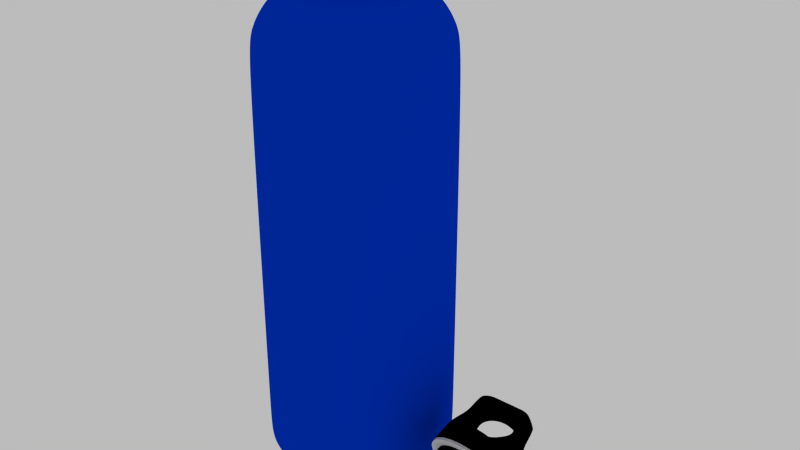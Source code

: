 # Source: Waterbottle.blend  (saved by Blender 2.74.0; exported with 4.5.12 LTS)
import bpy
from mathutils import Matrix  # noqa: F401  (used for matrix-valued properties, if any)

bpy.ops.wm.read_factory_settings(use_empty=True)
scene = bpy.context.scene
scene.name = 'Scene'

# ---- collections
col_collection_1 = bpy.data.collections.new('Collection 1'); scene.collection.children.link(col_collection_1)

# ---- materials (node trees are filled in below, after node groups)
mat_sigg_interior = bpy.data.materials.new('Sigg Interior')
mat_sigg_interior.alpha_threshold = 0.0
mat_sigg_interior.use_transparent_shadow = False
mat_sigg_interior.diffuse_color = (0.4385, 0.373, 0.3209, 1.0)
mat_sigg_interior.roughness = 0.5
mat_sigg_interior.specular_intensity = 0.0
mat_sigg_interior.line_color = (0.0, 0.0, 0.0, 1.0)
mat_bottle_exterior = bpy.data.materials.new('Bottle Exterior')
mat_bottle_exterior.alpha_threshold = 0.0
mat_bottle_exterior.use_transparent_shadow = False
mat_bottle_exterior.preview_render_type = 'CUBE'
mat_bottle_exterior.diffuse_color = (0.0, 0.03783, 0.6152, 1.0)
mat_bottle_exterior.specular_color = (0.2438, 0.8849, 1.0)
mat_bottle_exterior.roughness = 0.5
mat_bottle_exterior.specular_intensity = 1.0
mat_bottle_exterior.line_color = (0.0, 0.0, 0.0, 1.0)
mat_bottle_top = bpy.data.materials.new('Bottle Top')
mat_bottle_top.alpha_threshold = 0.0
mat_bottle_top.use_transparent_shadow = False
mat_bottle_top.diffuse_color = (0.0, 0.0, 0.0, 1.0)
mat_bottle_top.roughness = 0.5
mat_bottle_top.specular_intensity = 0.6227
mat_bottle_top.line_color = (0.0, 0.0, 0.0, 1.0)
mat_rubberring = bpy.data.materials.new('RubberRing')
mat_rubberring.alpha_threshold = 0.0
mat_rubberring.use_transparent_shadow = False
mat_rubberring.roughness = 0.5
mat_rubberring.line_color = (0.0, 0.0, 0.0, 1.0)

# ---- material node trees

# ---- world
world_world = bpy.data.worlds.new('World'); scene.world = world_world
world_world.color = (0.5, 0.5, 0.5)
world_world.use_sun_shadow = False
world_world.sun_shadow_jitter_overblur = 0.0
world_world.cycles.sampling_method = 'MANUAL'
world_world.cycles.sample_map_resolution = 256

# ---- meshes
me_circle_001 = bpy.data.meshes.new('Circle.001')
me_circle_001.from_pydata([(0.0, 1.0, 0.0), (0.1951, 0.9808, 0.0), (0.3827, 0.9239, 0.0), (0.5556, 0.8315, 0.0), (0.7071, 0.7071, 0.0), (0.8315, 0.5556, 0.0), (0.9239, 0.3827, 0.0), (0.9808, 0.1951, 0.0), (1.0, 7.55e-08, 0.0), (0.9808, -0.1951, 0.0), (0.9239, -0.3827, 0.0), (0.8315, -0.5556, 0.0), (0.7071, -0.7071, 0.0), (0.5556, -0.8315, 0.0), (0.3827, -0.9239, 0.0), (0.1951, -0.9808, 0.0), (-3.258e-07, -1.0, 0.0), (-0.1951, -0.9808, 0.0), (-0.3827, -0.9239, 0.0), (-0.5556, -0.8315, 0.0), (-0.7071, -0.7071, 0.0), (-0.8315, -0.5556, 0.0), (-0.9239, -0.3827, 0.0), (-0.9808, -0.1951, 0.0), (-1.0, 9.656e-07, 0.0), (-0.9808, 0.1951, 0.0), (-0.9239, 0.3827, 0.0), (-0.8315, 0.5556, 0.0), (-0.7071, 0.7071, 0.0), (-0.5556, 0.8315, 0.0), (-0.3827, 0.9239, 0.0), (-0.1951, 0.9808, 0.0), (-0.1951, 0.9808, -0.2), (-0.3827, 0.9239, -0.2), (-0.5556, 0.8315, -0.2), (-0.7071, 0.7071, -0.2), (-0.8315, 0.5556, -0.2), (-0.9239, 0.3827, -0.2), (-0.9808, 0.1951, -0.2), (-1.0, 9.656e-07, -0.2), (-0.9808, -0.1951, -0.2), (-0.9239, -0.3827, -0.2), (-0.8315, -0.5556, -0.2), (-0.7071, -0.7071, -0.2), (-0.5556, -0.8315, -0.2), (-0.3827, -0.9239, -0.2), (-0.1951, -0.9808, -0.2), (-3.258e-07, -1.0, -0.2), (0.1951, -0.9808, -0.2), (0.3827, -0.9239, -0.2), (0.5556, -0.8315, -0.2), (0.7071, -0.7071, -0.2), (0.8315, -0.5556, -0.2), (0.9239, -0.3827, -0.2), (0.9808, -0.1951, -0.2), (1.0, 7.55e-08, -0.2), (0.9808, 0.1951, -0.2), (0.9239, 0.3827, -0.2), (0.8315, 0.5556, -0.2), (0.7071, 0.7071, -0.2), (0.5556, 0.8315, -0.2), (0.3827, 0.9239, -0.2), (0.1951, 0.9808, -0.2), (0.0, 1.0, -0.2), (-0.1717, 0.8631, -0.1), (2.608e-10, 0.88, -0.1), (-0.3368, 0.813, -0.1), (-0.4889, 0.7317, -0.1), (-0.6223, 0.6223, -0.1), (-0.7317, 0.4889, -0.1), (-0.813, 0.3368, -0.1), (-0.8631, 0.1717, -0.1), (-0.88, 8.874e-07, -0.1), (-0.8631, -0.1717, -0.1), (-0.813, -0.3368, -0.1), (-0.7317, -0.4889, -0.1), (-0.6223, -0.6223, -0.1), (-0.4889, -0.7317, -0.1), (-0.3368, -0.813, -0.1), (-0.1717, -0.8631, -0.1), (-2.865e-07, -0.88, -0.1), (0.1717, -0.8631, -0.1), (0.3368, -0.813, -0.1), (0.4889, -0.7317, -0.1), (0.6223, -0.6223, -0.1), (0.7317, -0.4889, -0.1), (0.813, -0.3368, -0.1), (0.8631, -0.1717, -0.1), (0.88, 1.041e-07, -0.1), (0.8631, 0.1717, -0.1), (0.813, 0.3368, -0.1), (0.7317, 0.4889, -0.1), (0.6223, 0.6223, -0.1), (0.4889, 0.7317, -0.1), (0.3368, 0.813, -0.1), (0.1717, 0.8631, -0.1)], [], [(31, 0, 65, 64), (64, 65, 63, 32), (30, 31, 64, 66), (66, 64, 32, 33), (29, 30, 66, 67), (67, 66, 33, 34), (29, 67, 68, 28), (67, 34, 35, 68), (27, 28, 68, 69), (69, 68, 35, 36), (26, 27, 69, 70), (70, 69, 36, 37), (25, 26, 70, 71), (71, 70, 37, 38), (24, 25, 71, 72), (72, 71, 38, 39), (23, 24, 72, 73), (73, 72, 39, 40), (22, 23, 73, 74), (74, 73, 40, 41), (21, 22, 74, 75), (75, 74, 41, 42), (20, 21, 75, 76), (76, 75, 42, 43), (19, 20, 76, 77), (77, 76, 43, 44), (18, 19, 77, 78), (78, 77, 44, 45), (17, 18, 78, 79), (79, 78, 45, 46), (16, 17, 79, 80), (80, 79, 46, 47), (15, 16, 80, 81), (81, 80, 47, 48), (15, 81, 82, 14), (81, 48, 49, 82), (13, 14, 82, 83), (83, 82, 49, 50), (12, 13, 83, 84), (84, 83, 50, 51), (11, 12, 84, 85), (85, 84, 51, 52), (10, 11, 85, 86), (86, 85, 52, 53), (10, 86, 87, 9), (86, 53, 54, 87), (9, 87, 88, 8), (87, 54, 55, 88), (7, 8, 88, 89), (89, 88, 55, 56), (7, 89, 90, 6), (89, 56, 57, 90), (5, 6, 90, 91), (91, 90, 57, 58), (5, 91, 92, 4), (91, 58, 59, 92), (3, 4, 92, 93), (93, 92, 59, 60), (2, 3, 93, 94), (94, 93, 60, 61), (1, 2, 94, 95), (95, 94, 61, 62), (65, 0, 1, 95), (95, 62, 63, 65)])
me_circle_001.polygons.foreach_set('use_smooth', [True] * 64)
me_circle_001.materials.append(mat_sigg_interior)
me_circle_001.use_remesh_preserve_volume = False
me_circle_001.use_remesh_preserve_attributes = False
me_circle_001.use_mirror_vertex_groups = False
me_circle_001.update()
me_cylinder = bpy.data.meshes.new('Cylinder')
me_cylinder.from_pydata([(2.392e-07, 3.044, -16.15), (0.5594, 2.993, -16.15), (1.1, 2.839, -16.15), (1.603, 2.588, -16.15), (2.051, 2.25, -16.15), (2.429, 1.835, -16.15), (2.725, 1.357, -16.15), (2.928, 0.8331, -16.15), (3.031, 0.2809, -16.15), (3.031, -0.2809, -16.15), (2.928, -0.8331, -16.15), (2.725, -1.357, -16.15), (2.429, -1.835, -16.15), (2.051, -2.25, -16.15), (1.603, -2.588, -16.15), (1.1, -2.839, -16.15), (0.5594, -2.993, -16.15), (-1.479e-06, -3.044, -16.15), (-0.5594, -2.993, -16.15), (-1.1, -2.839, -16.15), (-1.603, -2.588, -16.15), (-2.051, -2.25, -16.15), (-2.429, -1.835, -16.15), (-2.725, -1.357, -16.15), (-2.928, -0.8331, -16.15), (-3.031, -0.2809, -16.15), (-3.031, 0.2809, -16.15), (-2.928, 0.8331, -16.15), (-2.725, 1.357, -16.15), (-2.429, 1.835, -16.15), (-2.051, 2.25, -16.15), (-1.603, 2.588, -16.15), (-1.1, 2.839, -16.15), (-0.5594, 2.993, -16.15), (6.578e-06, 3.044, -3.176), (0.5594, 2.993, -3.176), (1.1, 2.839, -3.176), (1.603, 2.588, -3.176), (2.051, 2.25, -3.176), (2.43, 1.835, -3.176), (2.725, 1.357, -3.176), (2.928, 0.8331, -3.176), (3.031, 0.2809, -3.176), (3.031, -0.2809, -3.176), (2.928, -0.8332, -3.176), (2.725, -1.357, -3.176), (2.429, -1.835, -3.176), (2.051, -2.25, -3.176), (1.603, -2.588, -3.176), (1.1, -2.839, -3.176), (0.5594, -2.993, -3.176), (1.666e-07, -3.044, -3.176), (-0.5594, -2.993, -3.176), (-1.1, -2.839, -3.176), (-1.603, -2.588, -3.176), (-2.051, -2.25, -3.176), (-2.429, -1.835, -3.176), (-2.725, -1.357, -3.176), (-2.928, -0.8332, -3.176), (-3.031, -0.2809, -3.176), (-3.031, 0.2809, -3.176), (-2.928, 0.8331, -3.176), (-2.725, 1.357, -3.176), (-2.43, 1.835, -3.176), (-2.051, 2.25, -3.176), (-1.603, 2.588, -3.176), (-1.1, 2.839, -3.176), (-0.5594, 2.993, -3.176), (-0.4475, 2.394, -16.15), (-0.8798, 2.271, -16.15), (-1.282, 2.071, -16.15), (-1.641, 1.8, -16.15), (-1.944, 1.468, -16.15), (-2.18, 1.086, -16.15), (-2.343, 0.6665, -16.15), (-2.425, 0.2247, -16.15), (-2.425, -0.2247, -16.15), (-2.343, -0.6665, -16.15), (-2.18, -1.086, -16.15), (-1.944, -1.468, -16.15), (-1.641, -1.8, -16.15), (-1.282, -2.071, -16.15), (-0.8798, -2.271, -16.15), (-0.4475, -2.394, -16.15), (-1.054e-06, -2.436, -16.15), (0.4475, -2.394, -16.15), (0.8798, -2.271, -16.15), (1.282, -2.071, -16.15), (1.641, -1.8, -16.15), (1.944, -1.468, -16.15), (2.18, -1.086, -16.15), (2.343, -0.6665, -16.15), (2.425, -0.2247, -16.15), (2.425, 0.2247, -16.15), (2.343, 0.6665, -16.15), (2.18, 1.086, -16.15), (1.944, 1.468, -16.15), (1.641, 1.8, -16.15), (1.282, 2.071, -16.15), (0.8798, 2.271, -16.15), (0.4475, 2.394, -16.15), (3.204e-07, 2.436, -16.15), (4.485e-07, 0.9742, -16.15), (0.179, 0.9576, -16.15), (0.3519, 0.9084, -16.15), (0.5129, 0.8283, -16.15), (0.6563, 0.72, -16.15), (0.7774, 0.5871, -16.15), (0.8721, 0.4342, -16.15), (0.937, 0.2666, -16.15), (0.9701, 0.08989, -16.15), (0.9701, -0.08989, -16.15), (0.937, -0.2666, -16.15), (0.8721, -0.4342, -16.15), (0.7774, -0.5871, -16.15), (0.6563, -0.72, -16.15), (0.5129, -0.8283, -16.15), (0.3519, -0.9084, -16.15), (0.179, -0.9576, -16.15), (-1.013e-07, -0.9742, -16.15), (-0.179, -0.9576, -16.15), (-0.3519, -0.9084, -16.15), (-0.5129, -0.8283, -16.15), (-0.6563, -0.7199, -16.15), (-0.7774, -0.5871, -16.15), (-0.8721, -0.4342, -16.15), (-0.937, -0.2666, -16.15), (-0.9701, -0.08989, -16.15), (-0.9701, 0.08989, -16.15), (-0.937, 0.2666, -16.15), (-0.8721, 0.4342, -16.15), (-0.7774, 0.5871, -16.15), (-0.6563, 0.72, -16.15), (-0.5129, 0.8283, -16.15), (-0.3519, 0.9084, -16.15), (-0.179, 0.9576, -16.15), (-0.0358, 0.1915, -16.15), (-0.07038, 0.1817, -16.15), (-0.1026, 0.1657, -16.15), (-0.1313, 0.144, -16.15), (-0.1555, 0.1174, -16.15), (-0.1744, 0.08685, -16.15), (-0.1874, 0.05332, -16.15), (-0.194, 0.01798, -16.15), (-0.194, -0.01798, -16.15), (-0.1874, -0.05332, -16.15), (-0.1744, -0.08685, -16.15), (-0.1555, -0.1174, -16.15), (-0.1313, -0.144, -16.15), (-0.1026, -0.1657, -16.15), (-0.07038, -0.1817, -16.15), (-0.0358, -0.1915, -16.15), (4.398e-07, -0.1948, -16.15), (0.0358, -0.1915, -16.15), (0.07039, -0.1817, -16.15), (0.1026, -0.1657, -16.15), (0.1313, -0.144, -16.15), (0.1555, -0.1174, -16.15), (0.1744, -0.08685, -16.15), (0.1874, -0.05332, -16.15), (0.194, -0.01798, -16.15), (0.194, 0.01798, -16.15), (0.1874, 0.05332, -16.15), (0.1744, 0.08685, -16.15), (0.1555, 0.1174, -16.15), (0.1313, 0.144, -16.15), (0.1026, 0.1657, -16.15), (0.07039, 0.1817, -16.15), (0.0358, 0.1915, -16.15), (5.497e-07, 0.1948, -16.15), (5.774e-07, 2.608e-06, -16.15), (0.5594, 2.993, -15.87), (5.393e-07, 3.044, -15.87), (1.1, 2.839, -15.87), (1.603, 2.588, -15.87), (2.051, 2.25, -15.87), (2.429, 1.835, -15.87), (2.725, 1.357, -15.87), (2.928, 0.8331, -15.87), (3.031, 0.2809, -15.87), (3.031, -0.2809, -15.87), (2.928, -0.8331, -15.87), (2.725, -1.357, -15.87), (2.429, -1.835, -15.87), (2.051, -2.25, -15.87), (1.603, -2.588, -15.87), (1.1, -2.839, -15.87), (0.5594, -2.993, -15.87), (-1.401e-06, -3.044, -15.87), (-0.5594, -2.993, -15.87), (-1.1, -2.839, -15.87), (-1.603, -2.588, -15.87), (-2.051, -2.25, -15.87), (-2.429, -1.835, -15.87), (-2.725, -1.357, -15.87), (-2.928, -0.8331, -15.87), (-3.031, -0.2809, -15.87), (-3.031, 0.2809, -15.87), (-2.928, 0.8331, -15.87), (-2.725, 1.357, -15.87), (-2.429, 1.835, -15.87), (-2.051, 2.25, -15.87), (-1.603, 2.588, -15.87), (-1.1, 2.839, -15.87), (-0.5594, 2.993, -15.87), (-0.2199, 1.176, -0.6894), (-0.4323, 1.116, -0.6894), (-0.63, 1.017, -0.6894), (-0.8062, 0.8843, -0.6894), (-0.9549, 0.7211, -0.6894), (-1.071, 0.5334, -0.6894), (-1.151, 0.3275, -0.6894), (-1.192, 0.1104, -0.6894), (-1.192, -0.1104, -0.6894), (-1.151, -0.3275, -0.6894), (-1.071, -0.5334, -0.6894), (-0.9549, -0.7211, -0.6894), (-0.8062, -0.8843, -0.6894), (-0.63, -1.017, -0.6894), (-0.4323, -1.116, -0.6894), (-0.2199, -1.176, -0.6894), (-3.856e-07, -1.197, -0.6894), (0.2199, -1.176, -0.6894), (0.4323, -1.116, -0.6894), (0.63, -1.017, -0.6894), (0.8062, -0.8843, -0.6894), (0.9549, -0.7211, -0.6894), (1.071, -0.5334, -0.6894), (1.151, -0.3275, -0.6894), (1.192, -0.1104, -0.6894), (1.192, 0.1104, -0.6894), (1.151, 0.3275, -0.6894), (1.071, 0.5334, -0.6894), (0.9549, 0.7211, -0.6894), (0.8062, 0.8843, -0.6894), (0.63, 1.017, -0.6894), (0.4323, 1.116, -0.6894), (0.2199, 1.176, -0.6894), (2.135e-06, 1.197, -0.6894), (2.135e-06, 1.197, -0.3261), (0.2199, 1.176, -0.3261), (0.4323, 1.116, -0.3261), (0.63, 1.017, -0.3261), (0.8062, 0.8843, -0.3261), (0.9549, 0.7211, -0.3261), (1.071, 0.5334, -0.3261), (1.151, 0.3275, -0.3261), (1.192, 0.1104, -0.3261), (1.192, -0.1104, -0.3261), (1.151, -0.3275, -0.3261), (1.071, -0.5334, -0.3261), (0.9549, -0.7211, -0.3261), (0.8062, -0.8843, -0.3261), (0.63, -1.017, -0.3261), (0.4323, -1.116, -0.3261), (0.2199, -1.176, -0.3261), (-3.856e-07, -1.197, -0.3261), (-0.2199, -1.176, -0.3261), (-0.4323, -1.116, -0.3261), (-0.63, -1.017, -0.3261), (-0.8062, -0.8843, -0.3261), (-0.9549, -0.7211, -0.3261), (-1.071, -0.5334, -0.3261), (-1.151, -0.3275, -0.3261), (-1.192, -0.1104, -0.3261), (-1.192, 0.1104, -0.3261), (-1.151, 0.3275, -0.3261), (-1.071, 0.5334, -0.3261), (-0.9549, 0.7211, -0.3261), (-0.8062, 0.8843, -0.3261), (-0.63, 1.017, -0.3261), (-0.4323, 1.116, -0.3261), (-0.2199, 1.176, -0.3261), (-0.2408, 1.288, -0.1465), (-0.4734, 1.222, -0.1465), (-0.6899, 1.114, -0.1465), (-0.8829, 0.9685, -0.1465), (-1.046, 0.7898, -0.1465), (-1.173, 0.5842, -0.1465), (-1.261, 0.3586, -0.1465), (-1.305, 0.1209, -0.1465), (-1.305, -0.1209, -0.1465), (-1.261, -0.3587, -0.1465), (-1.173, -0.5842, -0.1465), (-1.046, -0.7898, -0.1465), (-0.8829, -0.9685, -0.1465), (-0.6899, -1.114, -0.1465), (-0.4734, -1.222, -0.1465), (-0.2408, -1.288, -0.1465), (-3.326e-07, -1.311, -0.1465), (0.2408, -1.288, -0.1465), (0.4734, -1.222, -0.1465), (0.6899, -1.114, -0.1465), (0.8829, -0.9685, -0.1465), (1.046, -0.7898, -0.1465), (1.173, -0.5842, -0.1465), (1.261, -0.3587, -0.1465), (1.305, -0.1209, -0.1465), (1.305, 0.1209, -0.1465), (1.261, 0.3586, -0.1465), (1.173, 0.5842, -0.1465), (1.046, 0.7898, -0.1465), (0.8829, 0.9685, -0.1465), (0.6899, 1.114, -0.1465), (0.4734, 1.222, -0.1465), (0.2408, 1.288, -0.1465), (2.428e-06, 1.311, -0.1465), (2.428e-06, 1.311, 0.3786), (0.2408, 1.288, 0.3786), (0.4734, 1.222, 0.3786), (0.6899, 1.114, 0.3786), (0.8829, 0.9685, 0.3786), (1.046, 0.7898, 0.3786), (1.173, 0.5842, 0.3786), (1.261, 0.3586, 0.3786), (1.305, 0.1209, 0.3786), (1.305, -0.1209, 0.3786), (1.261, -0.3587, 0.3786), (1.173, -0.5842, 0.3786), (1.046, -0.7898, 0.3786), (0.8829, -0.9685, 0.3786), (0.6899, -1.114, 0.3786), (0.4734, -1.222, 0.3786), (0.2408, -1.288, 0.3786), (-3.326e-07, -1.311, 0.3786), (-0.2408, -1.288, 0.3786), (-0.4734, -1.222, 0.3786), (-0.6899, -1.114, 0.3786), (-0.8829, -0.9685, 0.3786), (-1.046, -0.7898, 0.3786), (-1.173, -0.5842, 0.3786), (-1.261, -0.3587, 0.3786), (-1.305, -0.1209, 0.3786), (-1.305, 0.1209, 0.3786), (-1.261, 0.3586, 0.3786), (-1.173, 0.5842, 0.3786), (-1.046, 0.7898, 0.3786), (-0.8829, 0.9685, 0.3786), (-0.6899, 1.114, 0.3786), (-0.4734, 1.222, 0.3786), (-0.2408, 1.288, 0.3786), (-0.1992, 1.066, 0.3498), (-0.3917, 1.011, 0.3498), (-0.5708, 0.9218, 0.3498), (-0.7304, 0.8012, 0.3498), (-0.8652, 0.6534, 0.3498), (-0.9705, 0.4833, 0.3498), (-1.043, 0.2967, 0.3498), (-1.08, 0.1, 0.3498), (-1.08, -0.1, 0.3498), (-1.043, -0.2967, 0.3498), (-0.9705, -0.4833, 0.3498), (-0.8652, -0.6534, 0.3498), (-0.7304, -0.8012, 0.3498), (-0.5707, -0.9218, 0.3498), (-0.3917, -1.011, 0.3498), (-0.1992, -1.066, 0.3498), (-3.959e-07, -1.084, 0.3498), (0.1992, -1.066, 0.3498), (0.3916, -1.011, 0.3498), (0.5707, -0.9218, 0.3498), (0.7304, -0.8012, 0.3498), (0.8652, -0.6534, 0.3498), (0.9705, -0.4833, 0.3498), (1.043, -0.2967, 0.3498), (1.08, -0.1, 0.3498), (1.08, 0.1, 0.3498), (1.043, 0.2967, 0.3498), (0.9705, 0.4833, 0.3498), (0.8652, 0.6534, 0.3498), (0.7304, 0.8012, 0.3498), (0.5707, 0.9218, 0.3498), (0.3917, 1.011, 0.3498), (0.1992, 1.066, 0.3498), (1.887e-06, 1.084, 0.3498), (-0.5426, 2.903, -2.324), (6.356e-06, 2.953, -2.324), (-1.067, 2.754, -2.324), (-1.555, 2.511, -2.324), (-1.989, 2.182, -2.324), (-2.357, 1.78, -2.324), (-2.643, 1.316, -2.324), (-2.84, 0.8081, -2.324), (-2.94, 0.2725, -2.324), (-2.94, -0.2725, -2.324), (-2.84, -0.8081, -2.324), (-2.643, -1.316, -2.324), (-2.357, -1.78, -2.324), (-1.989, -2.182, -2.324), (-1.555, -2.511, -2.324), (-1.067, -2.754, -2.324), (-0.5426, -2.903, -2.324), (1.367e-07, -2.953, -2.324), (0.5426, -2.903, -2.324), (1.067, -2.754, -2.324), (1.555, -2.511, -2.324), (1.989, -2.182, -2.324), (2.357, -1.78, -2.324), (2.643, -1.316, -2.324), (2.84, -0.8081, -2.324), (2.94, -0.2725, -2.324), (2.94, 0.2725, -2.324), (2.84, 0.8081, -2.324), (2.643, 1.316, -2.324), (2.357, 1.78, -2.324), (1.989, 2.182, -2.324), (1.555, 2.511, -2.324), (1.067, 2.754, -2.324), (0.5426, 2.903, -2.324), (-0.2218, 1.186, -0.9841), (2.17e-06, 1.207, -0.9841), (-0.436, 1.125, -0.9841), (-0.6353, 1.026, -0.9841), (-0.813, 0.8919, -0.9841), (-0.9631, 0.7273, -0.9841), (-1.08, 0.5379, -0.9841), (-1.161, 0.3303, -0.9841), (-1.202, 0.1113, -0.9841), (-1.202, -0.1114, -0.9841), (-1.161, -0.3303, -0.9841), (-1.08, -0.5379, -0.9841), (-0.9631, -0.7273, -0.9841), (-0.813, -0.8919, -0.9841), (-0.6353, -1.026, -0.9841), (-0.436, -1.125, -0.9841), (-0.2218, -1.186, -0.9841), (-3.716e-07, -1.207, -0.9841), (0.2218, -1.186, -0.9841), (0.436, -1.125, -0.9841), (0.6353, -1.026, -0.9841), (0.813, -0.8919, -0.9841), (0.9631, -0.7273, -0.9841), (1.08, -0.5379, -0.9841), (1.161, -0.3303, -0.9841), (1.202, -0.1114, -0.9841), (1.202, 0.1113, -0.9841), (1.161, 0.3303, -0.9841), (1.08, 0.5379, -0.9841), (0.9631, 0.7273, -0.9841), (0.813, 0.8919, -0.9841), (0.6353, 1.026, -0.9841), (0.436, 1.125, -0.9841), (0.2218, 1.186, -0.9841), (-0.4377, 2.342, -1.432), (4.996e-06, 2.382, -1.432), (-0.8606, 2.221, -1.432), (-1.254, 2.025, -1.432), (-1.605, 1.76, -1.432), (-1.901, 1.436, -1.432), (-2.132, 1.062, -1.432), (-2.291, 0.6519, -1.432), (-2.372, 0.2198, -1.432), (-2.372, -0.2198, -1.432), (-2.291, -0.6519, -1.432), (-2.132, -1.062, -1.432), (-1.901, -1.436, -1.432), (-1.605, -1.76, -1.432), (-1.254, -2.025, -1.432), (-0.8605, -2.221, -1.432), (-0.4377, -2.342, -1.432), (-2.077e-08, -2.382, -1.432), (0.4377, -2.342, -1.432), (0.8605, -2.221, -1.432), (1.254, -2.025, -1.432), (1.605, -1.76, -1.432), (1.901, -1.436, -1.432), (2.132, -1.062, -1.432), (2.291, -0.6519, -1.432), (2.372, -0.2198, -1.432), (2.372, 0.2198, -1.432), (2.291, 0.6519, -1.432), (2.132, 1.062, -1.432), (1.901, 1.436, -1.432), (1.605, 1.76, -1.432), (1.254, 2.025, -1.432), (0.8605, 2.221, -1.432), (0.4377, 2.342, -1.432), (2.428e-06, 1.311, 0.3571), (0.2408, 1.288, 0.3571), (0.4734, 1.222, 0.3571), (0.6899, 1.114, 0.3571), (0.8829, 0.9685, 0.3571), (1.046, 0.7898, 0.3571), (1.173, 0.5842, 0.3571), (1.261, 0.3586, 0.3571), (1.305, 0.1209, 0.3571), (1.305, -0.1209, 0.3571), (1.261, -0.3587, 0.3571), (1.173, -0.5842, 0.3571), (1.046, -0.7898, 0.3571), (0.8829, -0.9685, 0.3571), (0.6899, -1.114, 0.3571), (0.4734, -1.222, 0.3571), (0.2408, -1.288, 0.3571), (-3.326e-07, -1.311, 0.3571), (-0.2408, -1.288, 0.3571), (-0.4734, -1.222, 0.3571), (-0.6899, -1.114, 0.3571), (-0.8829, -0.9685, 0.3571), (-1.046, -0.7898, 0.3571), (-1.173, -0.5842, 0.3571), (-1.261, -0.3587, 0.3571), (-1.305, -0.1209, 0.3571), (-1.305, 0.1209, 0.3571), (-1.261, 0.3586, 0.3571), (-1.173, 0.5842, 0.3571), (-1.046, 0.7898, 0.3571), (-0.8829, 0.9685, 0.3571), (-0.6899, 1.114, 0.3571), (-0.4734, 1.222, 0.3571), (-0.2408, 1.288, 0.3571), (2.614e-06, 1.388, 0.106), (0.2551, 1.365, 0.106), (0.5015, 1.294, 0.106), (0.7308, 1.18, 0.106), (0.9352, 1.026, 0.106), (1.108, 0.8366, 0.106), (1.243, 0.6188, 0.106), (1.335, 0.3799, 0.106), (1.382, 0.1281, 0.106), (1.382, -0.1281, 0.106), (1.335, -0.3799, 0.106), (1.243, -0.6188, 0.106), (1.108, -0.8366, 0.106), (0.9352, -1.026, 0.106), (0.7308, -1.18, 0.106), (0.5015, -1.294, 0.106), (0.2551, -1.365, 0.106), (-3.093e-07, -1.388, 0.106), (-0.2551, -1.365, 0.106), (-0.5015, -1.294, 0.106), (-0.7308, -1.18, 0.106), (-0.9352, -1.026, 0.106), (-1.108, -0.8366, 0.106), (-1.243, -0.6188, 0.106), (-1.335, -0.3799, 0.106), (-1.382, -0.1281, 0.106), (-1.382, 0.1281, 0.106), (-1.335, 0.3799, 0.106), (-1.243, 0.6188, 0.106), (-1.108, 0.8366, 0.106), (-0.9352, 1.026, 0.106), (-0.7308, 1.18, 0.106), (-0.5015, 1.294, 0.106), (-0.2551, 1.365, 0.106), (2.135e-06, 1.197, -0.3804), (0.2199, 1.176, -0.3804), (0.4323, 1.116, -0.3804), (0.63, 1.017, -0.3804), (0.8062, 0.8843, -0.3804), (0.9549, 0.7211, -0.3804), (1.071, 0.5334, -0.3804), (1.151, 0.3275, -0.3804), (1.192, 0.1104, -0.3804), (1.192, -0.1104, -0.3804), (1.151, -0.3275, -0.3804), (1.071, -0.5334, -0.3804), (0.9549, -0.7211, -0.3804), (0.8062, -0.8843, -0.3804), (0.63, -1.017, -0.3804), (0.4323, -1.116, -0.3804), (0.2199, -1.176, -0.3804), (-3.856e-07, -1.197, -0.3804), (-0.2199, -1.176, -0.3804), (-0.4323, -1.116, -0.3804), (-0.63, -1.017, -0.3804), (-0.8062, -0.8843, -0.3804), (-0.9549, -0.7211, -0.3804), (-1.071, -0.5334, -0.3804), (-1.151, -0.3275, -0.3804), (-1.192, -0.1104, -0.3804), (-1.192, 0.1104, -0.3804), (-1.151, 0.3275, -0.3804), (-1.071, 0.5334, -0.3804), (-0.9549, 0.7211, -0.3804), (-0.8062, 0.8843, -0.3804), (-0.63, 1.017, -0.3804), (-0.4323, 1.116, -0.3804), (-0.2199, 1.176, -0.3804), (-0.3156, 1.688, -1.105), (3.397e-06, 1.717, -1.105), (-0.6204, 1.601, -1.105), (-0.904, 1.46, -1.105), (-1.157, 1.269, -1.105), (-1.37, 1.035, -1.105), (-1.537, 0.7655, -1.105), (-1.652, 0.47, -1.105), (-1.71, 0.1584, -1.105), (-1.71, -0.1585, -1.105), (-1.652, -0.47, -1.105), (-1.537, -0.7655, -1.105), (-1.37, -1.035, -1.105), (-1.157, -1.269, -1.105), (-0.904, -1.46, -1.105), (-0.6204, -1.601, -1.105), (-0.3156, -1.688, -1.105), (-2.197e-07, -1.717, -1.105), (0.3156, -1.688, -1.105), (0.6204, -1.601, -1.105), (0.904, -1.46, -1.105), (1.157, -1.269, -1.105), (1.37, -1.035, -1.105), (1.537, -0.7655, -1.105), (1.652, -0.47, -1.105), (1.71, -0.1585, -1.105), (1.71, 0.1584, -1.105), (1.652, 0.47, -1.105), (1.537, 0.7655, -1.105), (1.37, 1.035, -1.105), (1.157, 1.269, -1.105), (0.904, 1.46, -1.105), (0.6204, 1.601, -1.105), (0.3156, 1.688, -1.105), (1.887e-06, 1.084, -0.5461), (0.1992, 1.066, -0.5461), (0.3917, 1.011, -0.5461), (0.5707, 0.9218, -0.5461), (0.7304, 0.8012, -0.5461), (0.8652, 0.6534, -0.5461), (0.9705, 0.4833, -0.5461), (1.043, 0.2967, -0.5461), (1.08, 0.1, -0.5461), (1.08, -0.1, -0.5461), (1.043, -0.2967, -0.5461), (0.9705, -0.4833, -0.5461), (0.8652, -0.6534, -0.5461), (0.7304, -0.8012, -0.5461), (0.5707, -0.9218, -0.5461), (0.3916, -1.011, -0.5461), (0.1992, -1.066, -0.5461), (-3.959e-07, -1.084, -0.5461), (-0.1992, -1.066, -0.5461), (-0.3917, -1.011, -0.5461), (-0.5707, -0.9218, -0.5461), (-0.7304, -0.8012, -0.5461), (-0.8652, -0.6534, -0.5461), (-0.9705, -0.4833, -0.5461), (-1.043, -0.2967, -0.5461), (-1.08, -0.1, -0.5461), (-1.08, 0.1, -0.5461), (-1.043, 0.2967, -0.5461), (-0.9705, 0.4833, -0.5461), (-0.8652, 0.6534, -0.5461), (-0.7304, 0.8012, -0.5461), (-0.5708, 0.9218, -0.5461), (-0.3917, 1.011, -0.5461), (-0.1992, 1.066, -0.5461), (-0.2029, 1.086, 0.3523), (1.936e-06, 1.104, 0.3523), (-0.3989, 1.03, 0.3523), (-0.5814, 0.9389, 0.3523), (-0.744, 0.8161, 0.3523), (-0.8813, 0.6655, 0.3523), (-0.9886, 0.4922, 0.3523), (-1.062, 0.3022, 0.3523), (-1.1, 0.1019, 0.3523), (-1.1, -0.1019, 0.3523), (-1.062, -0.3022, 0.3523), (-0.9886, -0.4923, 0.3523), (-0.8813, -0.6655, 0.3523), (-0.744, -0.8161, 0.3523), (-0.5814, -0.9389, 0.3523), (-0.3989, -1.03, 0.3523), (-0.2029, -1.086, 0.3523), (-3.903e-07, -1.104, 0.3523), (0.2029, -1.086, 0.3523), (0.3989, -1.03, 0.3523), (0.5814, -0.9389, 0.3523), (0.744, -0.8161, 0.3523), (0.8813, -0.6655, 0.3523), (0.9886, -0.4923, 0.3523), (1.062, -0.3022, 0.3523), (1.1, -0.1019, 0.3523), (1.1, 0.1019, 0.3523), (1.062, 0.3022, 0.3523), (0.9886, 0.4922, 0.3523), (0.8813, 0.6655, 0.3523), (0.744, 0.8161, 0.3523), (0.5814, 0.9389, 0.3523), (0.3989, 1.03, 0.3523), (0.2029, 1.086, 0.3523)], [], [(33, 0, 101, 68), (32, 33, 68, 69), (31, 32, 69, 70), (30, 31, 70, 71), (29, 30, 71, 72), (28, 29, 72, 73), (27, 28, 73, 74), (26, 27, 74, 75), (25, 26, 75, 76), (24, 25, 76, 77), (23, 24, 77, 78), (22, 23, 78, 79), (21, 22, 79, 80), (20, 21, 80, 81), (19, 20, 81, 82), (18, 19, 82, 83), (17, 18, 83, 84), (16, 17, 84, 85), (15, 16, 85, 86), (14, 15, 86, 87), (13, 14, 87, 88), (12, 13, 88, 89), (11, 12, 89, 90), (10, 11, 90, 91), (9, 10, 91, 92), (8, 9, 92, 93), (7, 8, 93, 94), (6, 7, 94, 95), (5, 6, 95, 96), (4, 5, 96, 97), (3, 4, 97, 98), (2, 3, 98, 99), (1, 2, 99, 100), (0, 1, 100, 101), (101, 100, 103, 102), (100, 99, 104, 103), (99, 98, 105, 104), (98, 97, 106, 105), (97, 96, 107, 106), (96, 95, 108, 107), (95, 94, 109, 108), (94, 93, 110, 109), (93, 92, 111, 110), (92, 91, 112, 111), (91, 90, 113, 112), (90, 89, 114, 113), (89, 88, 115, 114), (88, 87, 116, 115), (87, 86, 117, 116), (86, 85, 118, 117), (85, 84, 119, 118), (84, 83, 120, 119), (83, 82, 121, 120), (82, 81, 122, 121), (81, 80, 123, 122), (80, 79, 124, 123), (79, 78, 125, 124), (78, 77, 126, 125), (77, 76, 127, 126), (76, 75, 128, 127), (75, 74, 129, 128), (74, 73, 130, 129), (73, 72, 131, 130), (72, 71, 132, 131), (71, 70, 133, 132), (70, 69, 134, 133), (69, 68, 135, 134), (68, 101, 102, 135), (135, 102, 169, 136), (134, 135, 136, 137), (133, 134, 137, 138), (132, 133, 138, 139), (131, 132, 139, 140), (130, 131, 140, 141), (129, 130, 141, 142), (128, 129, 142, 143), (127, 128, 143, 144), (126, 127, 144, 145), (125, 126, 145, 146), (124, 125, 146, 147), (123, 124, 147, 148), (122, 123, 148, 149), (121, 122, 149, 150), (120, 121, 150, 151), (119, 120, 151, 152), (118, 119, 152, 153), (117, 118, 153, 154), (116, 117, 154, 155), (115, 116, 155, 156), (114, 115, 156, 157), (113, 114, 157, 158), (112, 113, 158, 159), (111, 112, 159, 160), (110, 111, 160, 161), (109, 110, 161, 162), (108, 109, 162, 163), (107, 108, 163, 164), (106, 107, 164, 165), (105, 106, 165, 166), (104, 105, 166, 167), (103, 104, 167, 168), (102, 103, 168, 169), (169, 168, 170), (168, 167, 170), (167, 166, 170), (166, 165, 170), (165, 164, 170), (164, 163, 170), (163, 162, 170), (162, 161, 170), (161, 160, 170), (160, 159, 170), (159, 158, 170), (158, 157, 170), (157, 156, 170), (156, 155, 170), (155, 154, 170), (154, 153, 170), (153, 152, 170), (152, 151, 170), (151, 150, 170), (150, 149, 170), (149, 148, 170), (148, 147, 170), (147, 146, 170), (146, 145, 170), (145, 144, 170), (144, 143, 170), (143, 142, 170), (142, 141, 170), (141, 140, 170), (140, 139, 170), (139, 138, 170), (138, 137, 170), (137, 136, 170), (136, 169, 170), (0, 172, 171, 1), (172, 34, 35, 171), (1, 171, 173, 2), (171, 35, 36, 173), (2, 173, 174, 3), (173, 36, 37, 174), (3, 174, 175, 4), (174, 37, 38, 175), (4, 175, 176, 5), (175, 38, 39, 176), (5, 176, 177, 6), (176, 39, 40, 177), (6, 177, 178, 7), (177, 40, 41, 178), (7, 178, 179, 8), (178, 41, 42, 179), (8, 179, 180, 9), (179, 42, 43, 180), (9, 180, 181, 10), (180, 43, 44, 181), (10, 181, 182, 11), (181, 44, 45, 182), (11, 182, 183, 12), (182, 45, 46, 183), (12, 183, 184, 13), (183, 46, 47, 184), (13, 184, 185, 14), (184, 47, 48, 185), (14, 185, 186, 15), (185, 48, 49, 186), (15, 186, 187, 16), (186, 49, 50, 187), (16, 187, 188, 17), (187, 50, 51, 188), (17, 188, 189, 18), (188, 51, 52, 189), (18, 189, 190, 19), (189, 52, 53, 190), (19, 190, 191, 20), (190, 53, 54, 191), (20, 191, 192, 21), (191, 54, 55, 192), (21, 192, 193, 22), (192, 55, 56, 193), (22, 193, 194, 23), (193, 56, 57, 194), (23, 194, 195, 24), (194, 57, 58, 195), (24, 195, 196, 25), (195, 58, 59, 196), (25, 196, 197, 26), (196, 59, 60, 197), (26, 197, 198, 27), (197, 60, 61, 198), (27, 198, 199, 28), (198, 61, 62, 199), (28, 199, 200, 29), (199, 62, 63, 200), (29, 200, 201, 30), (200, 63, 64, 201), (30, 201, 202, 31), (201, 64, 65, 202), (31, 202, 203, 32), (202, 65, 66, 203), (32, 203, 204, 33), (203, 66, 67, 204), (34, 172, 204, 67), (172, 0, 33, 204), (239, 272, 273, 306), (272, 271, 274, 273), (271, 270, 275, 274), (270, 269, 276, 275), (269, 268, 277, 276), (268, 267, 278, 277), (267, 266, 279, 278), (266, 265, 280, 279), (265, 264, 281, 280), (264, 263, 282, 281), (263, 262, 283, 282), (262, 261, 284, 283), (261, 260, 285, 284), (260, 259, 286, 285), (259, 258, 287, 286), (258, 257, 288, 287), (257, 256, 289, 288), (256, 255, 290, 289), (255, 254, 291, 290), (254, 253, 292, 291), (253, 252, 293, 292), (252, 251, 294, 293), (251, 250, 295, 294), (250, 249, 296, 295), (249, 248, 297, 296), (248, 247, 298, 297), (247, 246, 299, 298), (246, 245, 300, 299), (245, 244, 301, 300), (244, 243, 302, 301), (243, 242, 303, 302), (242, 241, 304, 303), (241, 240, 305, 304), (240, 239, 306, 305), (67, 375, 376, 34), (66, 377, 375, 67), (65, 378, 377, 66), (64, 379, 378, 65), (63, 380, 379, 64), (62, 381, 380, 63), (61, 382, 381, 62), (60, 383, 382, 61), (59, 384, 383, 60), (58, 385, 384, 59), (57, 386, 385, 58), (56, 387, 386, 57), (55, 388, 387, 56), (54, 389, 388, 55), (53, 390, 389, 54), (52, 391, 390, 53), (51, 392, 391, 52), (50, 393, 392, 51), (49, 394, 393, 50), (48, 395, 394, 49), (47, 396, 395, 48), (46, 397, 396, 47), (45, 398, 397, 46), (44, 399, 398, 45), (43, 400, 399, 44), (42, 401, 400, 43), (41, 402, 401, 42), (40, 403, 402, 41), (39, 404, 403, 40), (38, 405, 404, 39), (37, 406, 405, 38), (36, 407, 406, 37), (35, 408, 407, 36), (34, 376, 408, 35), (409, 205, 238, 410), (411, 206, 205, 409), (412, 207, 206, 411), (413, 208, 207, 412), (414, 209, 208, 413), (415, 210, 209, 414), (416, 211, 210, 415), (417, 212, 211, 416), (418, 213, 212, 417), (419, 214, 213, 418), (420, 215, 214, 419), (421, 216, 215, 420), (422, 217, 216, 421), (423, 218, 217, 422), (424, 219, 218, 423), (425, 220, 219, 424), (426, 221, 220, 425), (427, 222, 221, 426), (428, 223, 222, 427), (429, 224, 223, 428), (430, 225, 224, 429), (431, 226, 225, 430), (432, 227, 226, 431), (433, 228, 227, 432), (434, 229, 228, 433), (435, 230, 229, 434), (436, 231, 230, 435), (437, 232, 231, 436), (438, 233, 232, 437), (439, 234, 233, 438), (440, 235, 234, 439), (441, 236, 235, 440), (442, 237, 236, 441), (410, 238, 237, 442), (375, 443, 444, 376), (377, 445, 443, 375), (378, 446, 445, 377), (379, 447, 446, 378), (380, 448, 447, 379), (381, 449, 448, 380), (382, 450, 449, 381), (383, 451, 450, 382), (384, 452, 451, 383), (385, 453, 452, 384), (386, 454, 453, 385), (387, 455, 454, 386), (388, 456, 455, 387), (389, 457, 456, 388), (390, 458, 457, 389), (391, 459, 458, 390), (392, 460, 459, 391), (393, 461, 460, 392), (394, 462, 461, 393), (395, 463, 462, 394), (396, 464, 463, 395), (397, 465, 464, 396), (398, 466, 465, 397), (399, 467, 466, 398), (400, 468, 467, 399), (401, 469, 468, 400), (402, 470, 469, 401), (403, 471, 470, 402), (404, 472, 471, 403), (405, 473, 472, 404), (406, 474, 473, 405), (407, 475, 474, 406), (408, 476, 475, 407), (376, 444, 476, 408), (477, 307, 308, 478), (478, 308, 309, 479), (479, 309, 310, 480), (480, 310, 311, 481), (481, 311, 312, 482), (482, 312, 313, 483), (483, 313, 314, 484), (484, 314, 315, 485), (485, 315, 316, 486), (486, 316, 317, 487), (487, 317, 318, 488), (488, 318, 319, 489), (489, 319, 320, 490), (490, 320, 321, 491), (491, 321, 322, 492), (492, 322, 323, 493), (493, 323, 324, 494), (494, 324, 325, 495), (495, 325, 326, 496), (496, 326, 327, 497), (497, 327, 328, 498), (498, 328, 329, 499), (499, 329, 330, 500), (500, 330, 331, 501), (501, 331, 332, 502), (502, 332, 333, 503), (503, 333, 334, 504), (504, 334, 335, 505), (505, 335, 336, 506), (506, 336, 337, 507), (507, 337, 338, 508), (508, 338, 339, 509), (509, 339, 340, 510), (510, 340, 307, 477), (306, 511, 512, 305), (511, 477, 478, 512), (305, 512, 513, 304), (512, 478, 479, 513), (304, 513, 514, 303), (513, 479, 480, 514), (303, 514, 515, 302), (514, 480, 481, 515), (302, 515, 516, 301), (515, 481, 482, 516), (301, 516, 517, 300), (516, 482, 483, 517), (300, 517, 518, 299), (517, 483, 484, 518), (299, 518, 519, 298), (518, 484, 485, 519), (298, 519, 520, 297), (519, 485, 486, 520), (297, 520, 521, 296), (520, 486, 487, 521), (296, 521, 522, 295), (521, 487, 488, 522), (295, 522, 523, 294), (522, 488, 489, 523), (294, 523, 524, 293), (523, 489, 490, 524), (293, 524, 525, 292), (524, 490, 491, 525), (292, 525, 526, 291), (525, 491, 492, 526), (291, 526, 527, 290), (526, 492, 493, 527), (290, 527, 528, 289), (527, 493, 494, 528), (289, 528, 529, 288), (528, 494, 495, 529), (288, 529, 530, 287), (529, 495, 496, 530), (287, 530, 531, 286), (530, 496, 497, 531), (286, 531, 532, 285), (531, 497, 498, 532), (285, 532, 533, 284), (532, 498, 499, 533), (284, 533, 534, 283), (533, 499, 500, 534), (283, 534, 535, 282), (534, 500, 501, 535), (282, 535, 536, 281), (535, 501, 502, 536), (281, 536, 537, 280), (536, 502, 503, 537), (280, 537, 538, 279), (537, 503, 504, 538), (279, 538, 539, 278), (538, 504, 505, 539), (278, 539, 540, 277), (539, 505, 506, 540), (277, 540, 541, 276), (540, 506, 507, 541), (276, 541, 542, 275), (541, 507, 508, 542), (275, 542, 543, 274), (542, 508, 509, 543), (274, 543, 544, 273), (543, 509, 510, 544), (273, 544, 511, 306), (544, 510, 477, 511), (238, 545, 546, 237), (545, 239, 240, 546), (237, 546, 547, 236), (546, 240, 241, 547), (236, 547, 548, 235), (547, 241, 242, 548), (235, 548, 549, 234), (548, 242, 243, 549), (234, 549, 550, 233), (549, 243, 244, 550), (233, 550, 551, 232), (550, 244, 245, 551), (232, 551, 552, 231), (551, 245, 246, 552), (231, 552, 553, 230), (552, 246, 247, 553), (230, 553, 554, 229), (553, 247, 248, 554), (229, 554, 555, 228), (554, 248, 249, 555), (228, 555, 556, 227), (555, 249, 250, 556), (227, 556, 557, 226), (556, 250, 251, 557), (226, 557, 558, 225), (557, 251, 252, 558), (225, 558, 559, 224), (558, 252, 253, 559), (224, 559, 560, 223), (559, 253, 254, 560), (223, 560, 561, 222), (560, 254, 255, 561), (222, 561, 562, 221), (561, 255, 256, 562), (221, 562, 563, 220), (562, 256, 257, 563), (220, 563, 564, 219), (563, 257, 258, 564), (219, 564, 565, 218), (564, 258, 259, 565), (218, 565, 566, 217), (565, 259, 260, 566), (217, 566, 567, 216), (566, 260, 261, 567), (216, 567, 568, 215), (567, 261, 262, 568), (215, 568, 569, 214), (568, 262, 263, 569), (214, 569, 570, 213), (569, 263, 264, 570), (213, 570, 571, 212), (570, 264, 265, 571), (212, 571, 572, 211), (571, 265, 266, 572), (211, 572, 573, 210), (572, 266, 267, 573), (210, 573, 574, 209), (573, 267, 268, 574), (209, 574, 575, 208), (574, 268, 269, 575), (208, 575, 576, 207), (575, 269, 270, 576), (207, 576, 577, 206), (576, 270, 271, 577), (206, 577, 578, 205), (577, 271, 272, 578), (205, 578, 545, 238), (578, 272, 239, 545), (443, 579, 580, 444), (579, 409, 410, 580), (445, 581, 579, 443), (581, 411, 409, 579), (446, 582, 581, 445), (582, 412, 411, 581), (447, 583, 582, 446), (583, 413, 412, 582), (448, 584, 583, 447), (584, 414, 413, 583), (449, 585, 584, 448), (585, 415, 414, 584), (450, 586, 585, 449), (586, 416, 415, 585), (451, 587, 586, 450), (587, 417, 416, 586), (452, 588, 587, 451), (588, 418, 417, 587), (453, 589, 588, 452), (589, 419, 418, 588), (454, 590, 589, 453), (590, 420, 419, 589), (455, 591, 590, 454), (591, 421, 420, 590), (456, 592, 591, 455), (592, 422, 421, 591), (457, 593, 592, 456), (593, 423, 422, 592), (458, 594, 593, 457), (594, 424, 423, 593), (459, 595, 594, 458), (595, 425, 424, 594), (460, 596, 595, 459), (596, 426, 425, 595), (461, 597, 596, 460), (597, 427, 426, 596), (462, 598, 597, 461), (598, 428, 427, 597), (463, 599, 598, 462), (599, 429, 428, 598), (464, 600, 599, 463), (600, 430, 429, 599), (465, 601, 600, 464), (601, 431, 430, 600), (466, 602, 601, 465), (602, 432, 431, 601), (467, 603, 602, 466), (603, 433, 432, 602), (468, 604, 603, 467), (604, 434, 433, 603), (469, 605, 604, 468), (605, 435, 434, 604), (470, 606, 605, 469), (606, 436, 435, 605), (471, 607, 606, 470), (607, 437, 436, 606), (472, 608, 607, 471), (608, 438, 437, 607), (473, 609, 608, 472), (609, 439, 438, 608), (474, 610, 609, 473), (610, 440, 439, 609), (475, 611, 610, 474), (611, 441, 440, 610), (476, 612, 611, 475), (612, 442, 441, 611), (444, 580, 612, 476), (580, 410, 442, 612), (373, 374, 613, 614), (372, 373, 614, 615), (371, 372, 615, 616), (370, 371, 616, 617), (369, 370, 617, 618), (368, 369, 618, 619), (367, 368, 619, 620), (366, 367, 620, 621), (365, 366, 621, 622), (364, 365, 622, 623), (363, 364, 623, 624), (362, 363, 624, 625), (361, 362, 625, 626), (360, 361, 626, 627), (359, 360, 627, 628), (358, 359, 628, 629), (357, 358, 629, 630), (356, 357, 630, 631), (355, 356, 631, 632), (354, 355, 632, 633), (353, 354, 633, 634), (352, 353, 634, 635), (351, 352, 635, 636), (350, 351, 636, 637), (349, 350, 637, 638), (348, 349, 638, 639), (347, 348, 639, 640), (346, 347, 640, 641), (345, 346, 641, 642), (344, 345, 642, 643), (343, 344, 643, 644), (342, 343, 644, 645), (341, 342, 645, 646), (374, 341, 646, 613), (340, 647, 648, 307), (647, 341, 374, 648), (339, 649, 647, 340), (649, 342, 341, 647), (338, 650, 649, 339), (650, 343, 342, 649), (337, 651, 650, 338), (651, 344, 343, 650), (336, 652, 651, 337), (652, 345, 344, 651), (335, 653, 652, 336), (653, 346, 345, 652), (334, 654, 653, 335), (654, 347, 346, 653), (333, 655, 654, 334), (655, 348, 347, 654), (332, 656, 655, 333), (656, 349, 348, 655), (331, 657, 656, 332), (657, 350, 349, 656), (330, 658, 657, 331), (658, 351, 350, 657), (329, 659, 658, 330), (659, 352, 351, 658), (328, 660, 659, 329), (660, 353, 352, 659), (327, 661, 660, 328), (661, 354, 353, 660), (326, 662, 661, 327), (662, 355, 354, 661), (325, 663, 662, 326), (663, 356, 355, 662), (324, 664, 663, 325), (664, 357, 356, 663), (323, 665, 664, 324), (665, 358, 357, 664), (322, 666, 665, 323), (666, 359, 358, 665), (321, 667, 666, 322), (667, 360, 359, 666), (320, 668, 667, 321), (668, 361, 360, 667), (319, 669, 668, 320), (669, 362, 361, 668), (318, 670, 669, 319), (670, 363, 362, 669), (317, 671, 670, 318), (671, 364, 363, 670), (316, 672, 671, 317), (672, 365, 364, 671), (315, 673, 672, 316), (673, 366, 365, 672), (314, 674, 673, 315), (674, 367, 366, 673), (313, 675, 674, 314), (675, 368, 367, 674), (312, 676, 675, 313), (676, 369, 368, 675), (311, 677, 676, 312), (677, 370, 369, 676), (310, 678, 677, 311), (678, 371, 370, 677), (309, 679, 678, 310), (679, 372, 371, 678), (308, 680, 679, 309), (680, 373, 372, 679), (307, 648, 680, 308), (648, 374, 373, 680)])
me_cylinder.polygons.foreach_set('use_smooth', [True] * 680)
me_cylinder.materials.append(mat_bottle_exterior)
me_cylinder.use_remesh_preserve_volume = False
me_cylinder.use_remesh_preserve_attributes = False
me_cylinder.use_mirror_vertex_groups = False
me_cylinder.update()
me_cube_002 = bpy.data.meshes.new('Cube.002')
me_cube_002.from_pydata([(1.193, -1.069, -1.399), (1.193, 1.069, -1.399), (-1.193, -1.069, -1.399), (-1.193, 1.069, -1.399), (1.086, -0.3509, 1.051), (1.086, 0.3509, 1.051), (-1.086, -0.3509, 1.051), (-1.086, 0.3509, 1.051), (0.0, -1.593, -1.399), (0.0, 1.593, -1.399), (1.625, 0.0, -1.399), (-1.625, 0.0, -1.399), (1.107, 0.0, 1.051), (-1.107, 0.0, 1.051), (0.0, -0.3509, 1.203), (0.0, 0.3509, 1.203), (1.183, -0.402, 0.2295), (1.183, 0.402, 0.2295), (-1.167, -0.402, 0.2295), (-1.167, 0.402, 0.2295), (0.0, 0.0, 1.203), (1.327, 0.0, 0.2295), (-1.31, 0.0, 0.2295), (0.5733, -1.493, -1.399), (0.5733, 1.493, -1.399), (-0.5733, -1.493, -1.399), (-0.5733, 1.493, -1.399), (1.521, -0.5209, -1.399), (1.521, 0.5209, -1.399), (-1.521, -0.5209, -1.399), (-1.521, 0.5209, -1.399), (1.101, -0.1755, 1.051), (1.101, 0.1755, 1.051), (-1.101, -0.1755, 1.051), (-1.101, 0.1755, 1.051), (0.5746, -0.3509, 1.203), (0.5746, 0.3509, 1.203), (-0.5746, -0.3509, 1.203), (-0.5746, 0.3509, 1.203), (1.132, -1.069, -0.7596), (1.132, 1.069, -0.7596), (-1.132, -1.069, -0.7596), (-1.132, 1.069, -0.7596), (1.166, -0.3509, 0.7011), (1.166, 0.3509, 0.7011), (-1.166, -0.3509, 0.7011), (-1.166, 0.3509, 0.7011), (0.5816, 0.0, 1.203), (-0.5816, 0.0, 1.203), (0.0, -0.1755, 1.203), (0.0, 0.1755, 1.203), (1.205, 0.0, 0.7011), (-1.205, 0.0, 0.7011), (1.543, 0.0, -0.7596), (-1.543, 0.0, -0.7596), (1.263, -0.1946, 0.2295), (1.263, 0.1946, 0.2295), (-1.247, -0.1946, 0.2295), (-1.247, 0.1946, 0.2295), (0.0, -0.351, 0.7509), (0.0, 0.351, 0.7509), (0.9645, -0.4308, 0.2295), (0.9645, 0.4308, 0.2295), (-0.9479, -0.4308, 0.2295), (-0.9479, 0.4308, 0.2295), (0.0, -1.392, -0.7762), (0.0, 1.392, -0.7762), (0.5797, -0.1755, 1.203), (0.5797, 0.1755, 1.203), (-0.5797, -0.1755, 1.203), (-0.5797, 0.1755, 1.203), (1.194, -0.1755, 0.7011), (1.194, 0.1755, 0.7011), (-1.194, -0.1755, 0.7011), (-1.194, 0.1755, 0.7011), (1.444, -0.5106, -0.7596), (1.444, 0.5106, -0.7596), (-1.444, -0.5106, -0.7596), (-1.444, 0.5106, -0.7596), (0.6126, -0.3517, 0.5948), (0.6126, 0.3517, 0.5948), (-0.6126, -0.3517, 0.5948), (-0.6126, 0.3517, 0.5948), (0.5442, -1.203, -0.7297), (0.5442, 1.203, -0.7297), (-0.5442, -1.203, -0.7297), (-0.5442, 1.203, -0.7297), (1.118, -0.3509, 0.9196), (1.118, 0.3509, 0.9196), (-1.118, -0.3509, 0.9196), (-1.118, 0.3509, 0.9196), (1.145, 0.0, 0.9196), (-1.145, 0.0, 0.9196), (0.0, -0.3509, 0.9196), (0.0, 0.3509, 0.9196), (1.138, -0.1755, 0.9196), (1.138, 0.1755, 0.9196), (-1.138, -0.1755, 0.9196), (-1.138, 0.1755, 0.9196), (0.5877, -0.3509, 0.9196), (0.5877, 0.3509, 0.9196), (-0.5877, -0.3509, 0.9196), (-0.5877, 0.3509, 0.9196), (1.521, -0.5209, -1.561), (1.521, 0.5209, -1.561), (-1.521, -0.5209, -1.561), (-1.521, 0.5209, -1.561), (0.5733, -1.493, -1.561), (0.5733, 1.493, -1.561), (-0.5733, -1.493, -1.561), (-0.5733, 1.493, -1.561), (1.625, 0.0, -1.561), (-1.625, 0.0, -1.561), (0.0, -1.593, -1.561), (0.0, 1.593, -1.561), (1.193, -1.069, -1.561), (1.193, 1.069, -1.561), (-1.193, -1.069, -1.561), (-1.193, 1.069, -1.561), (0.5943, -1.485, -1.399), (0.5943, 1.485, -1.399), (-0.5943, -1.485, -1.399), (-0.5943, 1.485, -1.399), (0.5941, -0.3509, 1.203), (0.5941, 0.3509, 1.203), (-0.5941, -0.3509, 1.203), (-0.5941, 0.3509, 1.203), (0.6016, 0.0, 1.203), (-0.6016, 0.0, 1.203), (0.9728, -0.4297, 0.2295), (0.9728, 0.4297, 0.2295), (-0.9562, -0.4297, 0.2295), (-0.9562, 0.4297, 0.2295), (0.5996, -0.1755, 1.203), (0.5996, 0.1755, 1.203), (-0.5996, -0.1755, 1.203), (-0.5996, 0.1755, 1.203), (0.6318, -0.3517, 0.5948), (0.6318, 0.3517, 0.5948), (-0.6318, -0.3517, 0.5948), (-0.6318, 0.3517, 0.5948), (0.5642, -1.195, -0.7297), (0.5642, 1.195, -0.7297), (-0.5642, -1.195, -0.7297), (-0.5642, 1.195, -0.7297), (0.6079, -0.3509, 0.9196), (0.6079, 0.3509, 0.9196), (-0.6079, -0.3509, 0.9196), (-0.6079, 0.3509, 0.9196), (0.5943, -1.485, -1.561), (0.5943, 1.485, -1.561), (-0.5943, -1.485, -1.561), (-0.5943, 1.485, -1.561), (1.132, -1.069, -0.7657), (1.132, 1.069, -0.7657), (-1.132, -1.069, -0.7657), (-1.132, 1.069, -0.7657), (1.543, 0.0, -0.7657), (-1.543, 0.0, -0.7657), (0.0, -1.593, -0.7657), (0.0, 1.593, -0.7657), (1.444, -0.5108, -0.7657), (1.444, 0.5108, -0.7657), (-1.444, -0.5108, -0.7657), (-1.444, 0.5108, -0.7657), (0.5442, -1.493, -0.7657), (0.5442, 1.493, -0.7657), (-0.5442, -1.493, -0.7657), (-0.5442, 1.493, -0.7657), (0.5642, -1.485, -0.7657), (0.5642, 1.485, -0.7657), (-0.5642, -1.485, -0.7657), (-0.5642, 1.485, -0.7657), (0.2866, -1.571, -1.399), (0.2866, 1.571, -1.399), (-0.2866, -1.571, -1.399), (-0.2866, 1.571, -1.399), (0.2721, -1.326, -0.7696), (0.2721, 1.326, -0.7696), (-0.2721, -1.326, -0.7696), (-0.2721, 1.326, -0.7696), (0.2866, -1.571, -1.561), (0.2866, 1.571, -1.561), (-0.2866, -1.571, -1.561), (-0.2866, 1.571, -1.561), (0.2721, -1.571, -0.7657), (0.2721, 1.571, -0.7657), (-0.2721, -1.571, -0.7657), (-0.2721, 1.571, -0.7657), (0.902, -1.318, -1.399), (0.902, 1.318, -1.399), (-0.902, -1.318, -1.399), (-0.902, 1.318, -1.399), (0.84, -0.3509, 1.183), (0.84, 0.3509, 1.183), (-0.84, -0.3509, 1.183), (-0.84, 0.3509, 1.183), (0.8541, 0.0, 1.183), (-0.8541, 0.0, 1.183), (1.078, -0.4158, 0.2295), (1.078, 0.4158, 0.2295), (-1.061, -0.4158, 0.2295), (-1.061, 0.4158, 0.2295), (0.8503, -0.1755, 1.183), (0.8503, 0.1755, 1.183), (-0.8503, -0.1755, 1.183), (-0.8503, 0.1755, 1.183), (1.014, -0.3513, 0.7011), (1.014, 0.3513, 0.7011), (-1.014, -0.3513, 0.7011), (-1.014, 0.3513, 0.7011), (0.8563, -1.173, -0.7596), (0.8563, 1.173, -0.7596), (-0.8563, -1.173, -0.7596), (-0.8563, 1.173, -0.7596), (0.863, -0.3509, 0.9196), (0.863, 0.3509, 0.9196), (-0.863, -0.3509, 0.9196), (-0.863, 0.3509, 0.9196), (0.902, -1.318, -1.561), (0.902, 1.318, -1.561), (-0.902, -1.318, -1.561), (-0.902, 1.318, -1.561), (0.8563, -1.318, -0.7657), (0.8563, 1.318, -0.7657), (-0.8563, -1.318, -0.7657), (-0.8563, 1.318, -0.7657), (1.377, -0.7948, -1.399), (1.377, 0.7948, -1.399), (-1.377, -0.7948, -1.399), (-1.377, 0.7948, -1.399), (1.093, -0.2632, 1.051), (1.093, 0.2632, 1.051), (-1.093, -0.2632, 1.051), (-1.093, 0.2632, 1.051), (0.0, -0.2632, 1.203), (0.0, 0.2632, 1.203), (1.223, -0.2983, 0.2295), (1.223, 0.2983, 0.2295), (-1.207, -0.2983, 0.2295), (-1.207, 0.2983, 0.2295), (0.5772, -0.2632, 1.203), (0.5772, 0.2632, 1.203), (-0.5772, -0.2632, 1.203), (-0.5772, 0.2632, 1.203), (1.18, -0.2632, 0.7011), (1.18, 0.2632, 0.7011), (-1.18, -0.2632, 0.7011), (-1.18, 0.2632, 0.7011), (1.307, -0.7897, -0.7596), (1.307, 0.7897, -0.7596), (-1.307, -0.7897, -0.7596), (-1.307, 0.7897, -0.7596), (1.128, -0.2632, 0.9196), (1.128, 0.2632, 0.9196), (-1.128, -0.2632, 0.9196), (-1.128, 0.2632, 0.9196), (1.377, -0.7948, -1.561), (1.377, 0.7948, -1.561), (-1.377, -0.7948, -1.561), (-1.377, 0.7948, -1.561), (0.5968, -0.2632, 1.203), (0.5968, 0.2632, 1.203), (-0.5968, -0.2632, 1.203), (-0.5968, 0.2632, 1.203), (1.307, -0.7898, -0.7657), (1.307, 0.7898, -0.7657), (-1.307, -0.7898, -0.7657), (-1.307, 0.7898, -0.7657), (0.8451, -0.2632, 1.183), (0.8451, 0.2632, 1.183), (-0.8451, -0.2632, 1.183), (-0.8451, 0.2632, 1.183), (1.377, -0.7948, -1.561), (1.377, 0.7948, -1.561), (-1.377, -0.7948, -1.561), (-1.377, 0.7948, -1.561), (0.902, -1.318, -1.561), (0.902, 1.318, -1.561), (-0.902, -1.318, -1.561), (-0.902, 1.318, -1.561), (0.2866, -1.571, -1.561), (0.2866, 1.571, -1.561), (-0.2866, -1.571, -1.561), (-0.2866, 1.571, -1.561), (0.5943, -1.485, -1.561), (0.5943, 1.485, -1.561), (-0.5943, -1.485, -1.561), (-0.5943, 1.485, -1.561), (1.193, -1.069, -1.561), (1.193, 1.069, -1.561), (-1.193, -1.069, -1.561), (-1.193, 1.069, -1.561), (0.0, -1.593, -1.561), (0.0, 1.593, -1.561), (1.625, 0.0, -1.561), (-1.625, 0.0, -1.561), (0.5733, -1.493, -1.561), (0.5733, 1.493, -1.561), (-0.5733, -1.493, -1.561), (-0.5733, 1.493, -1.561), (1.521, -0.5209, -1.561), (1.521, 0.5209, -1.561), (-1.521, -0.5209, -1.561), (-1.521, 0.5209, -1.561), (1.105, -0.3784, -1.555), (1.105, 0.3784, -1.555), (-1.105, -0.3784, -1.555), (-1.105, 0.3784, -1.555), (0.4164, -1.085, -1.555), (0.4164, 1.085, -1.555), (-0.4164, -1.085, -1.555), (-0.4164, 1.085, -1.555), (1.18, 0.0, -1.555), (-1.18, 0.0, -1.555), (0.0, -1.157, -1.555), (0.0, 1.157, -1.555), (0.8665, -0.7763, -1.555), (0.8665, 0.7763, -1.555), (-0.8665, -0.7763, -1.555), (-0.8665, 0.7763, -1.555), (0.4317, -1.079, -1.555), (0.4317, 1.079, -1.555), (-0.4317, -1.079, -1.555), (-0.4317, 1.079, -1.555), (0.2082, -1.141, -1.555), (0.2082, 1.141, -1.555), (-0.2082, -1.141, -1.555), (-0.2082, 1.141, -1.555), (0.6553, -0.9574, -1.555), (0.6553, 0.9574, -1.555), (-0.6553, -0.9574, -1.555), (-0.6553, 0.9574, -1.555), (1.0, -0.5774, -1.555), (1.0, 0.5774, -1.555), (-1.0, -0.5774, -1.555), (-1.0, 0.5774, -1.555), (1.0, -0.5774, -2.813), (1.0, 0.5774, -2.813), (-1.0, -0.5774, -2.813), (-1.0, 0.5774, -2.813), (0.6553, -0.9574, -2.813), (0.6553, 0.9574, -2.813), (-0.6553, -0.9574, -2.813), (-0.6553, 0.9574, -2.813), (0.2082, -1.141, -2.813), (0.2082, 1.141, -2.813), (-0.2082, -1.141, -2.813), (-0.2082, 1.141, -2.813), (0.4317, -1.079, -2.813), (0.4317, 1.079, -2.813), (-0.4317, -1.079, -2.813), (-0.4317, 1.079, -2.813), (0.8665, -0.7763, -2.813), (0.8665, 0.7763, -2.813), (-0.8665, -0.7763, -2.813), (-0.8665, 0.7763, -2.813), (0.0, -1.157, -2.813), (0.0, 1.157, -2.813), (1.18, 0.0, -2.813), (-1.18, 0.0, -2.813), (0.4164, -1.085, -2.813), (0.4164, 1.085, -2.813), (-0.4164, -1.085, -2.813), (-0.4164, 1.085, -2.813), (1.105, -0.3784, -2.813), (1.105, 0.3784, -2.813), (-1.105, -0.3784, -2.813), (-1.105, 0.3784, -2.813), (0.8665, -0.7763, -1.628), (0.8665, 0.7763, -1.628), (-0.8665, -0.7763, -1.628), (-0.8665, 0.7763, -1.628), (1.0, -0.5774, -1.628), (1.0, 0.5774, -1.628), (-1.0, -0.5774, -1.628), (-1.0, 0.5774, -1.628), (1.105, -0.3784, -1.628), (1.105, 0.3784, -1.628), (-1.105, -0.3784, -1.628), (-1.105, 0.3784, -1.628), (0.4317, -1.079, -1.628), (0.4317, 1.079, -1.628), (-0.4317, -1.079, -1.628), (-0.4317, 1.079, -1.628), (0.6553, -0.9574, -1.628), (0.6553, 0.9574, -1.628), (-0.6553, -0.9574, -1.628), (-0.6553, 0.9574, -1.628), (0.0, -1.157, -1.628), (0.0, 1.157, -1.628), (0.2082, -1.141, -1.628), (0.2082, 1.141, -1.628), (-0.2082, -1.141, -1.628), (-0.2082, 1.141, -1.628), (0.4164, -1.085, -1.628), (0.4164, 1.085, -1.628), (-0.4164, -1.085, -1.628), (-0.4164, 1.085, -1.628), (1.18, 0.0, -1.628), (-1.18, 0.0, -1.628), (-1.179, -0.7353, -0.265), (-1.179, 0.7353, -0.265), (-1.456, 0.0, -0.265), (-1.375, -0.3526, -0.265), (-1.375, 0.3526, -0.265), (-0.9088, -0.8171, -0.265), (-0.9088, 0.8171, -0.265), (-0.9229, -0.8125, -0.265), (-0.9229, 0.8125, -0.265), (-1.122, -0.7945, -0.265), (-1.122, 0.7945, -0.265), (-1.287, -0.544, -0.265), (-1.287, 0.544, -0.265), (1.196, -0.7353, -0.265), (1.196, 0.7353, -0.265), (1.473, 0.0, -0.265), (1.392, -0.3526, -0.265), (1.392, 0.3526, -0.265), (0.9453, -0.8171, -0.265), (0.9453, 0.8171, -0.265), (0.9595, -0.8125, -0.265), (0.9595, 0.8125, -0.265), (1.158, -0.7945, -0.265), (1.158, 0.7945, -0.265), (1.304, -0.544, -0.265), (1.304, 0.544, -0.265), (-0.9835, 0.3368, -2.854), (-0.9835, -0.3368, -2.854), (0.9835, 0.3368, -2.854), (0.9835, -0.3368, -2.854), (-0.3706, 0.9653, -2.854), (-0.3706, -0.9653, -2.854), (0.3706, 0.9653, -2.854), (0.3706, -0.9653, -2.854), (-1.051, 0.0, -2.854), (1.051, 0.0, -2.854), (0.0, 1.03, -2.854), (0.0, -1.03, -2.854), (-0.7712, 0.6909, -2.854), (-0.7712, -0.6909, -2.854), (0.7712, 0.6909, -2.854), (0.7712, -0.6909, -2.854), (-0.3842, 0.96, -2.854), (-0.3842, -0.96, -2.854), (0.3842, 0.96, -2.854), (0.3842, -0.96, -2.854), (-0.1853, 1.016, -2.854), (-0.1853, -1.016, -2.854), (0.1853, 1.016, -2.854), (0.1853, -1.016, -2.854), (-0.5832, 0.8521, -2.854), (-0.5832, -0.8521, -2.854), (0.5832, 0.8521, -2.854), (0.5832, -0.8521, -2.854), (-0.8904, 0.5139, -2.854), (-0.8904, -0.5139, -2.854), (0.8904, 0.5139, -2.854), (0.8904, -0.5139, -2.854), (0.8904, -0.5139, -1.712), (0.8904, 0.5139, -1.712), (-0.8904, -0.5139, -1.712), (-0.8904, 0.5139, -1.712), (0.5832, -0.8521, -1.712), (0.5832, 0.8521, -1.712), (-0.5832, -0.8521, -1.712), (-0.5832, 0.8521, -1.712), (0.1853, -1.016, -1.712), (0.1853, 1.016, -1.712), (-0.1853, -1.016, -1.712), (-0.1853, 1.016, -1.712), (0.3842, -0.96, -1.712), (0.3842, 0.96, -1.712), (-0.3842, -0.96, -1.712), (-0.3842, 0.96, -1.712), (0.7712, -0.6909, -1.712), (0.7712, 0.6909, -1.712), (-0.7712, -0.6909, -1.712), (-0.7712, 0.6909, -1.712), (0.0, -1.03, -1.712), (0.0, 1.03, -1.712), (1.051, 0.0, -1.712), (-1.051, 0.0, -1.712), (0.3706, -0.9653, -1.712), (0.3706, 0.9653, -1.712), (-0.3706, -0.9653, -1.712), (-0.3706, 0.9653, -1.712), (0.9835, -0.3368, -1.712), (0.9835, 0.3368, -1.712), (-0.9835, -0.3368, -1.712), (-0.9835, 0.3368, -1.712), (0.8665, -0.7763, -2.772), (0.8665, 0.7763, -2.772), (-0.8665, -0.7763, -2.772), (-0.8665, 0.7763, -2.772), (1.0, -0.5774, -2.772), (1.0, 0.5774, -2.772), (-1.0, -0.5774, -2.772), (-1.0, 0.5774, -2.772), (1.105, -0.3784, -2.772), (1.105, 0.3784, -2.772), (-1.105, -0.3784, -2.772), (-1.105, 0.3784, -2.772), (0.4317, -1.079, -2.772), (0.4317, 1.079, -2.772), (-0.4317, -1.079, -2.772), (-0.4317, 1.079, -2.772), (0.6553, -0.9574, -2.772), (0.6553, 0.9574, -2.772), (-0.6553, -0.9574, -2.772), (-0.6553, 0.9574, -2.772), (0.0, -1.157, -2.772), (0.0, 1.157, -2.772), (0.2082, -1.141, -2.772), (0.2082, 1.141, -2.772), (-0.2082, -1.141, -2.772), (-0.2082, 1.141, -2.772), (0.4164, -1.085, -2.772), (0.4164, 1.085, -2.772), (-0.4164, -1.085, -2.772), (-0.4164, 1.085, -2.772), (1.18, 0.0, -2.772), (-1.18, 0.0, -2.772)], [], [(47, 20, 49, 67), (50, 20, 47, 68), (49, 20, 48, 69), (48, 20, 50, 70), (21, 51, 71, 55), (72, 51, 21, 56), (73, 52, 22, 57), (22, 52, 74, 58), (51, 91, 95, 71), (96, 91, 51, 72), (97, 92, 52, 73), (52, 92, 98, 74), (91, 12, 31, 95), (32, 12, 91, 96), (33, 13, 92, 97), (92, 13, 34, 98), (79, 99, 93, 59), (94, 100, 80, 60), (93, 101, 81, 59), (82, 102, 94, 60), (99, 35, 14, 93), (15, 36, 100, 94), (14, 37, 101, 93), (102, 38, 15, 94), (10, 27, 103, 111), (104, 28, 10, 111), (105, 29, 11, 112), (11, 30, 106, 112), (127, 47, 67, 133), (68, 47, 127, 134), (69, 48, 128, 135), (128, 48, 70, 136), (137, 79, 61, 129), (62, 80, 138, 130), (63, 81, 139, 131), (140, 82, 64, 132), (145, 99, 79, 137), (80, 100, 146, 138), (81, 101, 147, 139), (148, 102, 82, 140), (123, 35, 99, 145), (100, 36, 124, 146), (101, 37, 125, 147), (126, 38, 102, 148), (119, 23, 107, 149), (108, 24, 120, 150), (109, 25, 121, 151), (122, 26, 110, 152), (10, 157, 161, 27), (162, 157, 10, 28), (163, 158, 11, 29), (11, 158, 164, 30), (157, 53, 75, 161), (76, 53, 157, 162), (77, 54, 158, 163), (158, 54, 78, 164), (83, 165, 169, 141), (170, 166, 84, 142), (171, 167, 85, 143), (86, 168, 172, 144), (165, 23, 119, 169), (120, 24, 166, 170), (121, 25, 167, 171), (168, 26, 122, 172), (23, 173, 181, 107), (182, 174, 24, 108), (183, 175, 25, 109), (26, 176, 184, 110), (173, 8, 113, 181), (114, 9, 174, 182), (113, 8, 175, 183), (176, 9, 114, 184), (165, 185, 173, 23), (174, 186, 166, 24), (175, 187, 167, 25), (168, 188, 176, 26), (185, 159, 8, 173), (9, 160, 186, 174), (8, 159, 187, 175), (188, 160, 9, 176), (83, 177, 185, 165), (186, 178, 84, 166), (187, 179, 85, 167), (86, 180, 188, 168), (177, 65, 159, 185), (160, 66, 178, 186), (159, 65, 179, 187), (180, 66, 160, 188), (12, 197, 203, 31), (204, 197, 12, 32), (205, 198, 13, 33), (13, 198, 206, 34), (197, 127, 133, 203), (134, 127, 197, 204), (135, 128, 198, 205), (198, 128, 136, 206), (43, 207, 199, 16), (200, 208, 44, 17), (201, 209, 45, 18), (46, 210, 202, 19), (207, 137, 129, 199), (130, 138, 208, 200), (131, 139, 209, 201), (210, 140, 132, 202), (87, 215, 207, 43), (208, 216, 88, 44), (209, 217, 89, 45), (90, 218, 210, 46), (215, 145, 137, 207), (138, 146, 216, 208), (139, 147, 217, 209), (218, 148, 140, 210), (4, 193, 215, 87), (216, 194, 5, 88), (217, 195, 6, 89), (7, 196, 218, 90), (193, 123, 145, 215), (146, 124, 194, 216), (147, 125, 195, 217), (196, 126, 148, 218), (0, 189, 219, 115), (220, 190, 1, 116), (221, 191, 2, 117), (3, 192, 222, 118), (189, 119, 149, 219), (150, 120, 190, 220), (151, 121, 191, 221), (192, 122, 152, 222), (169, 223, 211, 141), (212, 224, 170, 142), (213, 225, 171, 143), (172, 226, 214, 144), (223, 153, 39, 211), (40, 154, 224, 212), (41, 155, 225, 213), (226, 156, 42, 214), (189, 0, 153, 223), (154, 1, 190, 224), (155, 2, 191, 225), (192, 3, 156, 226), (223, 169, 119, 189), (120, 170, 224, 190), (121, 171, 225, 191), (226, 172, 122, 192), (49, 235, 241, 67), (242, 236, 50, 68), (243, 235, 49, 69), (50, 236, 244, 70), (235, 14, 35, 241), (36, 15, 236, 242), (37, 14, 235, 243), (236, 15, 38, 244), (71, 245, 237, 55), (238, 246, 72, 56), (239, 247, 73, 57), (74, 248, 240, 58), (245, 43, 16, 237), (17, 44, 246, 238), (18, 45, 247, 239), (248, 46, 19, 240), (95, 253, 245, 71), (246, 254, 96, 72), (247, 255, 97, 73), (98, 256, 248, 74), (253, 87, 43, 245), (44, 88, 254, 246), (45, 89, 255, 247), (256, 90, 46, 248), (31, 231, 253, 95), (254, 232, 32, 96), (255, 233, 33, 97), (34, 234, 256, 98), (231, 4, 87, 253), (88, 5, 232, 254), (89, 6, 233, 255), (234, 7, 90, 256), (27, 227, 257, 103), (258, 228, 28, 104), (259, 229, 29, 105), (30, 230, 260, 106), (227, 0, 115, 257), (116, 1, 228, 258), (117, 2, 229, 259), (230, 3, 118, 260), (67, 241, 261, 133), (262, 242, 68, 134), (263, 243, 69, 135), (70, 244, 264, 136), (241, 35, 123, 261), (124, 36, 242, 262), (125, 37, 243, 263), (244, 38, 126, 264), (0, 227, 265, 153), (266, 228, 1, 154), (267, 229, 2, 155), (3, 230, 268, 156), (227, 27, 161, 265), (162, 28, 228, 266), (163, 29, 229, 267), (230, 30, 164, 268), (75, 249, 265, 161), (266, 250, 76, 162), (267, 251, 77, 163), (78, 252, 268, 164), (249, 39, 153, 265), (154, 40, 250, 266), (155, 41, 251, 267), (252, 42, 156, 268), (203, 269, 231, 31), (232, 270, 204, 32), (233, 271, 205, 33), (206, 272, 234, 34), (269, 193, 4, 231), (5, 194, 270, 232), (6, 195, 271, 233), (272, 196, 7, 234), (133, 261, 269, 203), (270, 262, 134, 204), (271, 263, 135, 205), (136, 264, 272, 206), (261, 123, 193, 269), (194, 124, 262, 270), (195, 125, 263, 271), (264, 126, 196, 272), (257, 115, 289, 273), (290, 116, 258, 274), (291, 117, 259, 275), (260, 118, 292, 276), (103, 257, 273, 301), (274, 258, 104, 302), (275, 259, 105, 303), (106, 260, 276, 304), (219, 149, 285, 277), (286, 150, 220, 278), (287, 151, 221, 279), (222, 152, 288, 280), (115, 219, 277, 289), (278, 220, 116, 290), (279, 221, 117, 291), (118, 222, 280, 292), (181, 113, 293, 281), (294, 114, 182, 282), (293, 113, 183, 283), (184, 114, 294, 284), (107, 181, 281, 297), (282, 182, 108, 298), (283, 183, 109, 299), (110, 184, 284, 300), (149, 107, 297, 285), (298, 108, 150, 286), (299, 109, 151, 287), (152, 110, 300, 288), (111, 103, 301, 295), (302, 104, 111, 295), (303, 105, 112, 296), (112, 106, 304, 296), (295, 301, 305, 313), (306, 302, 295, 313), (307, 303, 296, 314), (296, 304, 308, 314), (285, 297, 309, 321), (310, 298, 286, 322), (311, 299, 287, 323), (288, 300, 312, 324), (297, 281, 325, 309), (326, 282, 298, 310), (327, 283, 299, 311), (300, 284, 328, 312), (281, 293, 315, 325), (316, 294, 282, 326), (315, 293, 283, 327), (284, 294, 316, 328), (289, 277, 329, 317), (330, 278, 290, 318), (331, 279, 291, 319), (292, 280, 332, 320), (277, 285, 321, 329), (322, 286, 278, 330), (323, 287, 279, 331), (280, 288, 324, 332), (301, 273, 333, 305), (334, 274, 302, 306), (335, 275, 303, 307), (304, 276, 336, 308), (273, 289, 317, 333), (318, 290, 274, 334), (319, 291, 275, 335), (276, 292, 320, 336), (317, 369, 373, 333), (374, 370, 318, 334), (375, 371, 319, 335), (320, 372, 376, 336), (333, 373, 377, 305), (378, 374, 334, 306), (379, 375, 335, 307), (336, 376, 380, 308), (321, 381, 385, 329), (386, 382, 322, 330), (387, 383, 323, 331), (324, 384, 388, 332), (329, 385, 369, 317), (370, 386, 330, 318), (371, 387, 331, 319), (332, 388, 372, 320), (315, 389, 391, 325), (392, 390, 316, 326), (393, 389, 315, 327), (316, 390, 394, 328), (325, 391, 395, 309), (396, 392, 326, 310), (397, 393, 327, 311), (328, 394, 398, 312), (309, 395, 381, 321), (382, 396, 310, 322), (383, 397, 311, 323), (312, 398, 384, 324), (305, 377, 399, 313), (399, 378, 306, 313), (400, 379, 307, 314), (308, 380, 400, 314), (65, 66, 180, 179), (65, 177, 178, 66), (83, 84, 178, 177), (59, 60, 80, 79), (59, 81, 82, 60), (61, 79, 80, 62), (63, 64, 82, 81), (85, 179, 180, 86), (22, 403, 404, 57), (403, 54, 77, 404), (54, 403, 405, 78), (403, 22, 58, 405), (85, 406, 408, 143), (406, 63, 131, 408), (64, 407, 409, 132), (407, 86, 144, 409), (213, 410, 401, 41), (410, 201, 18, 401), (202, 411, 402, 19), (411, 214, 42, 402), (143, 408, 410, 213), (408, 131, 201, 410), (132, 409, 411, 202), (409, 144, 214, 411), (251, 412, 404, 77), (412, 239, 57, 404), (240, 413, 405, 58), (413, 252, 78, 405), (41, 401, 412, 251), (401, 18, 239, 412), (19, 402, 413, 240), (402, 42, 252, 413), (63, 406, 407, 64), (406, 85, 86, 407), (53, 416, 417, 75), (416, 21, 55, 417), (21, 416, 418, 56), (416, 53, 76, 418), (61, 419, 421, 129), (419, 83, 141, 421), (84, 420, 422, 142), (420, 62, 130, 422), (199, 423, 414, 16), (423, 211, 39, 414), (212, 424, 415, 40), (424, 200, 17, 415), (129, 421, 423, 199), (421, 141, 211, 423), (142, 422, 424, 212), (422, 130, 200, 424), (237, 425, 417, 55), (425, 249, 75, 417), (250, 426, 418, 76), (426, 238, 56, 418), (16, 414, 425, 237), (414, 39, 249, 425), (40, 415, 426, 250), (415, 17, 238, 426), (62, 420, 419, 61), (420, 84, 83, 419), (360, 368, 427, 435), (367, 360, 435, 428), (366, 359, 436, 429), (359, 365, 430, 436), (352, 364, 431, 443), (363, 351, 444, 432), (362, 350, 445, 433), (349, 361, 434, 446), (364, 348, 447, 431), (347, 363, 432, 448), (346, 362, 433, 449), (361, 345, 450, 434), (348, 358, 437, 447), (357, 347, 448, 438), (358, 346, 449, 437), (345, 357, 438, 450), (356, 344, 451, 439), (343, 355, 440, 452), (342, 354, 441, 453), (353, 341, 454, 442), (344, 352, 443, 451), (351, 343, 452, 444), (350, 342, 453, 445), (341, 349, 446, 454), (368, 340, 455, 427), (339, 367, 428, 456), (338, 366, 429, 457), (365, 337, 458, 430), (340, 356, 439, 455), (355, 339, 456, 440), (354, 338, 457, 441), (337, 353, 442, 458), (458, 442, 475, 459), (441, 457, 460, 476), (440, 456, 461, 477), (455, 439, 478, 462), (430, 458, 459, 487), (457, 429, 488, 460), (456, 428, 489, 461), (427, 455, 462, 490), (454, 446, 471, 463), (445, 453, 464, 472), (444, 452, 465, 473), (451, 443, 474, 466), (442, 454, 463, 475), (453, 441, 476, 464), (452, 440, 477, 465), (439, 451, 466, 478), (450, 438, 479, 467), (437, 449, 468, 480), (438, 448, 469, 479), (447, 437, 480, 470), (434, 450, 467, 483), (449, 433, 484, 468), (448, 432, 485, 469), (431, 447, 470, 486), (446, 434, 483, 471), (433, 445, 472, 484), (432, 444, 473, 485), (443, 431, 486, 474), (436, 430, 487, 481), (429, 436, 481, 488), (428, 435, 482, 489), (435, 427, 490, 482), (369, 491, 495, 373), (491, 353, 337, 495), (354, 492, 496, 338), (492, 370, 374, 496), (355, 493, 497, 339), (493, 371, 375, 497), (372, 494, 498, 376), (494, 356, 340, 498), (373, 495, 499, 377), (495, 337, 365, 499), (338, 496, 500, 366), (496, 374, 378, 500), (339, 497, 501, 367), (497, 375, 379, 501), (376, 498, 502, 380), (498, 340, 368, 502), (381, 503, 507, 385), (503, 349, 341, 507), (350, 504, 508, 342), (504, 382, 386, 508), (351, 505, 509, 343), (505, 383, 387, 509), (384, 506, 510, 388), (506, 352, 344, 510), (385, 507, 491, 369), (507, 341, 353, 491), (342, 508, 492, 354), (508, 386, 370, 492), (343, 509, 493, 355), (509, 387, 371, 493), (388, 510, 494, 372), (510, 344, 356, 494), (389, 511, 513, 391), (511, 357, 345, 513), (358, 512, 514, 346), (512, 390, 392, 514), (357, 511, 515, 347), (511, 389, 393, 515), (390, 512, 516, 394), (512, 358, 348, 516), (391, 513, 517, 395), (513, 345, 361, 517), (346, 514, 518, 362), (514, 392, 396, 518), (347, 515, 519, 363), (515, 393, 397, 519), (394, 516, 520, 398), (516, 348, 364, 520), (395, 517, 503, 381), (517, 361, 349, 503), (362, 518, 504, 350), (518, 396, 382, 504), (363, 519, 505, 351), (519, 397, 383, 505), (398, 520, 506, 384), (520, 364, 352, 506), (377, 499, 521, 399), (499, 365, 359, 521), (366, 500, 521, 359), (500, 378, 399, 521), (367, 501, 522, 360), (501, 379, 400, 522), (380, 502, 522, 400), (502, 368, 360, 522)])
me_cube_002.polygons.foreach_set('use_smooth', [True] * 508)
_k = {(14, 35): 0.98824, (15, 36): 0.98824, (14, 37): 0.98824, (15, 38): 0.98824, (16, 43): 0.98824, (17, 44): 0.98824, (18, 45): 0.98824, (19, 46): 0.98824, (61, 79): 1.0, (62, 80): 1.0, (63, 81): 1.0, (64, 82): 1.0, (59, 79): 1.0, (60, 80): 1.0, (59, 81): 1.0, (60, 82): 1.0, (4, 87): 0.98824, (5, 88): 0.98824, (6, 89): 0.98824, (7, 90): 0.98824, (43, 87): 0.98824, (44, 88): 0.98824, (45, 89): 0.98824, (46, 90): 0.98824, (35, 123): 0.98824, (36, 124): 0.98824, (37, 125): 0.98824, (38, 126): 0.98824, (39, 153): 0.49804, (40, 154): 0.49804, (41, 155): 0.49804, (42, 156): 0.49804, (165, 169): 0.98824, (166, 170): 0.98824, (167, 171): 0.98824, (168, 172): 0.98824, (159, 185): 0.98824, (160, 186): 0.98824, (159, 187): 0.98824, (160, 188): 0.98824, (165, 185): 0.98824, (166, 186): 0.98824, (167, 187): 0.98824, (168, 188): 0.98824, (4, 193): 0.98824, (5, 194): 0.98824, (6, 195): 0.98824, (7, 196): 0.98824, (123, 193): 0.98824, (124, 194): 0.98824, (125, 195): 0.98824, (126, 196): 0.98824, (153, 223): 0.98824, (154, 224): 0.98824, (155, 225): 0.98824, (156, 226): 0.98824, (169, 223): 0.98824, (170, 224): 0.98824, (171, 225): 0.98824, (172, 226): 0.98824, (337, 353): 1.0, (338, 354): 1.0, (339, 355): 1.0, (340, 356): 1.0, (337, 365): 1.0, (338, 366): 1.0, (339, 367): 1.0, (340, 368): 1.0, (341, 349): 1.0, (342, 350): 1.0, (343, 351): 1.0, (344, 352): 1.0, (341, 353): 1.0, (342, 354): 1.0, (343, 355): 1.0, (344, 356): 1.0, (345, 357): 1.0, (346, 358): 1.0, (347, 357): 1.0, (348, 358): 1.0, (345, 361): 1.0, (346, 362): 1.0, (347, 363): 1.0, (348, 364): 1.0, (349, 361): 1.0, (350, 362): 1.0, (351, 363): 1.0, (352, 364): 1.0, (359, 365): 1.0, (359, 366): 1.0, (360, 367): 1.0, (360, 368): 1.0, (18, 401): 0.98824, (41, 401): 0.98824, (19, 402): 0.98824, (42, 402): 0.98824, (63, 406): 1.0, (85, 406): 1.0, (64, 407): 1.0, (86, 407): 1.0, (16, 414): 0.98824, (39, 414): 0.98824, (17, 415): 0.98824, (40, 415): 0.98824, (61, 419): 1.0, (83, 419): 1.0, (62, 420): 1.0, (84, 420): 1.0, (427, 435): 1.0, (428, 435): 1.0, (429, 436): 1.0, (430, 436): 1.0, (431, 443): 1.0, (432, 444): 1.0, (433, 445): 1.0, (434, 446): 1.0, (431, 447): 1.0, (432, 448): 1.0, (433, 449): 1.0, (434, 450): 1.0, (437, 447): 1.0, (438, 448): 1.0, (437, 449): 1.0, (438, 450): 1.0, (439, 451): 1.0, (440, 452): 1.0, (441, 453): 1.0, (442, 454): 1.0, (443, 451): 1.0, (444, 452): 1.0, (445, 453): 1.0, (446, 454): 1.0, (427, 455): 1.0, (428, 456): 1.0, (429, 457): 1.0, (430, 458): 1.0, (439, 455): 1.0, (440, 456): 1.0, (441, 457): 1.0, (442, 458): 1.0}
me_cube_002.attributes.new('crease_edge', 'FLOAT', 'EDGE').data.foreach_set('value', [_k.get((min(e.vertices), max(e.vertices)), 0.0) for e in me_cube_002.edges])
me_cube_002.materials.append(mat_bottle_top)
me_cube_002.use_remesh_preserve_volume = False
me_cube_002.use_remesh_preserve_attributes = False
me_cube_002.use_mirror_vertex_groups = False
me_cube_002.update()
me_circle = bpy.data.meshes.new('Circle')
me_circle.from_pydata([(0.0, 1.0, 0.0), (0.1951, 0.9808, 0.0), (0.3827, 0.9239, 0.0), (0.5556, 0.8315, 0.0), (0.7071, 0.7071, 0.0), (0.8315, 0.5556, 0.0), (0.9239, 0.3827, 0.0), (0.9808, 0.1951, 0.0), (1.0, 7.55e-08, 0.0), (0.9808, -0.1951, 0.0), (0.9239, -0.3827, 0.0), (0.8315, -0.5556, 0.0), (0.7071, -0.7071, 0.0), (0.5556, -0.8315, 0.0), (0.3827, -0.9239, 0.0), (0.1951, -0.9808, 0.0), (-3.258e-07, -1.0, 0.0), (-0.1951, -0.9808, 0.0), (-0.3827, -0.9239, 0.0), (-0.5556, -0.8315, 0.0), (-0.7071, -0.7071, 0.0), (-0.8315, -0.5556, 0.0), (-0.9239, -0.3827, 0.0), (-0.9808, -0.1951, 0.0), (-1.0, 9.656e-07, 0.0), (-0.9808, 0.1951, 0.0), (-0.9239, 0.3827, 0.0), (-0.8315, 0.5556, 0.0), (-0.7071, 0.7071, 0.0), (-0.5556, 0.8315, 0.0), (-0.3827, 0.9239, 0.0), (-0.1951, 0.9808, 0.0), (-0.1951, 0.9808, -0.2), (-0.3827, 0.9239, -0.2), (-0.5556, 0.8315, -0.2), (-0.7071, 0.7071, -0.2), (-0.8315, 0.5556, -0.2), (-0.9239, 0.3827, -0.2), (-0.9808, 0.1951, -0.2), (-1.0, 9.656e-07, -0.2), (-0.9808, -0.1951, -0.2), (-0.9239, -0.3827, -0.2), (-0.8315, -0.5556, -0.2), (-0.7071, -0.7071, -0.2), (-0.5556, -0.8315, -0.2), (-0.3827, -0.9239, -0.2), (-0.1951, -0.9808, -0.2), (-3.258e-07, -1.0, -0.2), (0.1951, -0.9808, -0.2), (0.3827, -0.9239, -0.2), (0.5556, -0.8315, -0.2), (0.7071, -0.7071, -0.2), (0.8315, -0.5556, -0.2), (0.9239, -0.3827, -0.2), (0.9808, -0.1951, -0.2), (1.0, 7.55e-08, -0.2), (0.9808, 0.1951, -0.2), (0.9239, 0.3827, -0.2), (0.8315, 0.5556, -0.2), (0.7071, 0.7071, -0.2), (0.5556, 0.8315, -0.2), (0.3827, 0.9239, -0.2), (0.1951, 0.9808, -0.2), (0.0, 1.0, -0.2), (-0.2146, 1.079, -0.1), (-1.667e-08, 1.1, -0.1), (-0.421, 1.016, -0.1), (-0.6111, 0.9146, -0.1), (-0.7778, 0.7778, -0.1), (-0.9146, 0.6111, -0.1), (-1.016, 0.421, -0.1), (-1.079, 0.2146, -0.1), (-1.1, 1.033e-06, -0.1), (-1.079, -0.2146, -0.1), (-1.016, -0.421, -0.1), (-0.9146, -0.6111, -0.1), (-0.7778, -0.7778, -0.1), (-0.6111, -0.9146, -0.1), (-0.421, -1.016, -0.1), (-0.2146, -1.079, -0.1), (-3.751e-07, -1.1, -0.1), (0.2146, -1.079, -0.1), (0.421, -1.016, -0.1), (0.6111, -0.9146, -0.1), (0.7778, -0.7778, -0.1), (0.9146, -0.6111, -0.1), (1.016, -0.421, -0.1), (1.079, -0.2146, -0.1), (1.1, 5.38e-08, -0.1), (1.079, 0.2146, -0.1), (1.016, 0.421, -0.1), (0.9146, 0.6111, -0.1), (0.7778, 0.7778, -0.1), (0.6111, 0.9146, -0.1), (0.421, 1.016, -0.1), (0.2146, 1.079, -0.1)], [], [(31, 0, 65, 64), (64, 65, 63, 32), (30, 31, 64, 66), (66, 64, 32, 33), (29, 30, 66, 67), (67, 66, 33, 34), (29, 67, 68, 28), (67, 34, 35, 68), (27, 28, 68, 69), (69, 68, 35, 36), (26, 27, 69, 70), (70, 69, 36, 37), (25, 26, 70, 71), (71, 70, 37, 38), (24, 25, 71, 72), (72, 71, 38, 39), (23, 24, 72, 73), (73, 72, 39, 40), (22, 23, 73, 74), (74, 73, 40, 41), (21, 22, 74, 75), (75, 74, 41, 42), (20, 21, 75, 76), (76, 75, 42, 43), (19, 20, 76, 77), (77, 76, 43, 44), (18, 19, 77, 78), (78, 77, 44, 45), (17, 18, 78, 79), (79, 78, 45, 46), (16, 17, 79, 80), (80, 79, 46, 47), (15, 16, 80, 81), (81, 80, 47, 48), (15, 81, 82, 14), (81, 48, 49, 82), (13, 14, 82, 83), (83, 82, 49, 50), (12, 13, 83, 84), (84, 83, 50, 51), (11, 12, 84, 85), (85, 84, 51, 52), (10, 11, 85, 86), (86, 85, 52, 53), (10, 86, 87, 9), (86, 53, 54, 87), (9, 87, 88, 8), (87, 54, 55, 88), (7, 8, 88, 89), (89, 88, 55, 56), (7, 89, 90, 6), (89, 56, 57, 90), (5, 6, 90, 91), (91, 90, 57, 58), (5, 91, 92, 4), (91, 58, 59, 92), (3, 4, 92, 93), (93, 92, 59, 60), (2, 3, 93, 94), (94, 93, 60, 61), (1, 2, 94, 95), (95, 94, 61, 62), (65, 0, 1, 95), (95, 62, 63, 65)])
me_circle.polygons.foreach_set('use_smooth', [True] * 64)
me_circle.materials.append(mat_bottle_top)
me_circle.use_remesh_preserve_volume = False
me_circle.use_remesh_preserve_attributes = False
me_circle.use_mirror_vertex_groups = False
me_circle.update()
me_circle_003 = bpy.data.meshes.new('Circle.003')
me_circle_003.from_pydata([(0.0, 1.0, 0.0), (0.1951, 0.9808, 0.0), (0.3827, 0.9239, 0.0), (0.5556, 0.8315, 0.0), (0.7071, 0.7071, 0.0), (0.8315, 0.5556, 0.0), (0.9239, 0.3827, 0.0), (0.9808, 0.1951, 0.0), (1.0, 7.55e-08, 0.0), (0.9808, -0.1951, 0.0), (0.9239, -0.3827, 0.0), (0.8315, -0.5556, 0.0), (0.7071, -0.7071, 0.0), (0.5556, -0.8315, 0.0), (0.3827, -0.9239, 0.0), (0.1951, -0.9808, 0.0), (-3.258e-07, -1.0, 0.0), (-0.1951, -0.9808, 0.0), (-0.3827, -0.9239, 0.0), (-0.5556, -0.8315, 0.0), (-0.7071, -0.7071, 0.0), (-0.8315, -0.5556, 0.0), (-0.9239, -0.3827, 0.0), (-0.9808, -0.1951, 0.0), (-1.0, 9.656e-07, 0.0), (-0.9808, 0.1951, 0.0), (-0.9239, 0.3827, 0.0), (-0.8315, 0.5556, 0.0), (-0.7071, 0.7071, 0.0), (-0.5556, 0.8315, 0.0), (-0.3827, 0.9239, 0.0), (-0.1951, 0.9808, 0.0), (-0.1951, 0.9808, 0.0625), (-0.3827, 0.9239, 0.0625), (-0.5556, 0.8315, 0.0625), (-0.7071, 0.7071, 0.0625), (-0.8315, 0.5556, 0.0625), (-0.9239, 0.3827, 0.0625), (-0.9808, 0.1951, 0.0625), (-1.0, 9.656e-07, 0.0625), (-0.9808, -0.1951, 0.0625), (-0.9239, -0.3827, 0.0625), (-0.8315, -0.5556, 0.0625), (-0.7071, -0.7071, 0.0625), (-0.5556, -0.8315, 0.0625), (-0.3827, -0.9239, 0.0625), (-0.1951, -0.9808, 0.0625), (-3.258e-07, -1.0, 0.0625), (0.1951, -0.9808, 0.0625), (0.3827, -0.9239, 0.0625), (0.5556, -0.8315, 0.0625), (0.7071, -0.7071, 0.0625), (0.8315, -0.5556, 0.0625), (0.9239, -0.3827, 0.0625), (0.9808, -0.1951, 0.0625), (1.0, 7.55e-08, 0.0625), (0.9808, 0.1951, 0.0625), (0.9239, 0.3827, 0.0625), (0.8315, 0.5556, 0.0625), (0.7071, 0.7071, 0.0625), (0.5556, 0.8315, 0.0625), (0.3827, 0.9239, 0.0625), (0.1951, 0.9808, 0.0625), (0.0, 1.0, 0.0625), (0.0, 1.0, 0.0625), (0.1951, 0.9808, 0.0625), (0.3827, 0.9239, 0.0625), (0.5556, 0.8315, 0.0625), (0.7071, 0.7071, 0.0625), (0.8315, 0.5556, 0.0625), (0.9239, 0.3827, 0.0625), (0.9808, 0.1951, 0.0625), (1.0, 7.55e-08, 0.0625), (0.9808, -0.1951, 0.0625), (0.9239, -0.3827, 0.0625), (0.8315, -0.5556, 0.0625), (0.7071, -0.7071, 0.0625), (0.5556, -0.8315, 0.0625), (0.3827, -0.9239, 0.0625), (0.1951, -0.9808, 0.0625), (-3.258e-07, -1.0, 0.0625), (-0.1951, -0.9808, 0.0625), (-0.3827, -0.9239, 0.0625), (-0.5556, -0.8315, 0.0625), (-0.7071, -0.7071, 0.0625), (-0.8315, -0.5556, 0.0625), (-0.9239, -0.3827, 0.0625), (-0.9808, -0.1951, 0.0625), (-1.0, 9.656e-07, 0.0625), (-0.9808, 0.1951, 0.0625), (-0.9239, 0.3827, 0.0625), (-0.8315, 0.5556, 0.0625), (-0.7071, 0.7071, 0.0625), (-0.5556, 0.8315, 0.0625), (-0.3827, 0.9239, 0.0625), (-0.1951, 0.9808, 0.0625), (-0.1951, 0.9808, 0.0), (-0.3827, 0.9239, 0.0), (-0.5556, 0.8315, 0.0), (-0.7071, 0.7071, 0.0), (-0.8315, 0.5556, 0.0), (-0.9239, 0.3827, 0.0), (-0.9808, 0.1951, 0.0), (-1.0, 9.656e-07, 0.0), (-0.9808, -0.1951, 0.0), (-0.9239, -0.3827, 0.0), (-0.8315, -0.5556, 0.0), (-0.7071, -0.7071, 0.0), (-0.5556, -0.8315, 0.0), (-0.3827, -0.9239, 0.0), (-0.1951, -0.9808, 0.0), (-3.258e-07, -1.0, 0.0), (0.1951, -0.9808, 0.0), (0.3827, -0.9239, 0.0), (0.5556, -0.8315, 0.0), (0.7071, -0.7071, 0.0), (0.8315, -0.5556, 0.0), (0.9239, -0.3827, 0.0), (0.9808, -0.1951, 0.0), (1.0, 7.55e-08, 0.0), (0.9808, 0.1951, 0.0), (0.9239, 0.3827, 0.0), (0.8315, 0.5556, 0.0), (0.7071, 0.7071, 0.0), (0.5556, 0.8315, 0.0), (0.3827, 0.9239, 0.0), (0.1951, 0.9808, 0.0), (0.0, 1.0, 0.0), (2.645e-08, 0.8, 0.0625), (0.1561, 0.7846, 0.0625), (0.3061, 0.7391, 0.0625), (0.4445, 0.6652, 0.0625), (0.5657, 0.5657, 0.0625), (0.6652, 0.4445, 0.0625), (0.7391, 0.3061, 0.0625), (0.7846, 0.1561, 0.0625), (0.8, 1.178e-07, 0.0625), (0.7846, -0.1561, 0.0625), (0.7391, -0.3061, 0.0625), (0.6652, -0.4445, 0.0625), (0.5657, -0.5657, 0.0625), (0.4445, -0.6652, 0.0625), (0.3061, -0.7391, 0.0625), (0.1561, -0.7846, 0.0625), (-2.342e-07, -0.8, 0.0625), (-0.1561, -0.7846, 0.0625), (-0.3061, -0.7391, 0.0625), (-0.4445, -0.6652, 0.0625), (-0.5657, -0.5657, 0.0625), (-0.6652, -0.4445, 0.0625), (-0.7391, -0.3061, 0.0625), (-0.7846, -0.1561, 0.0625), (-0.8, 8.298e-07, 0.0625), (-0.7846, 0.1561, 0.0625), (-0.7391, 0.3061, 0.0625), (-0.6652, 0.4445, 0.0625), (-0.5657, 0.5657, 0.0625), (-0.4445, 0.6652, 0.0625), (-0.3061, 0.7391, 0.0625), (-0.1561, 0.7846, 0.0625), (-0.1561, 0.7846, 0.0), (-0.3061, 0.7391, 0.0), (-0.4445, 0.6652, 0.0), (-0.5657, 0.5657, 0.0), (-0.6652, 0.4445, 0.0), (-0.7391, 0.3061, 0.0), (-0.7846, 0.1561, 0.0), (-0.8, 8.325e-07, 0.0), (-0.7846, -0.1561, 0.0), (-0.7391, -0.3061, 0.0), (-0.6652, -0.4445, 0.0), (-0.5657, -0.5657, 0.0), (-0.4445, -0.6652, 0.0), (-0.3061, -0.7391, 0.0), (-0.1561, -0.7846, 0.0), (-2.273e-07, -0.8, 0.0), (0.1561, -0.7846, 0.0), (0.3061, -0.7391, 0.0), (0.4445, -0.6652, 0.0), (0.5657, -0.5657, 0.0), (0.6652, -0.4445, 0.0), (0.7391, -0.3061, 0.0), (0.7846, -0.1561, 0.0), (0.8, 1.204e-07, 0.0), (0.7846, 0.1561, 0.0), (0.7391, 0.3061, 0.0), (0.6652, 0.4445, 0.0), (0.5657, 0.5657, 0.0), (0.4445, 0.6652, 0.0), (0.3061, 0.7391, 0.0), (0.1561, 0.7846, 0.0), (3.334e-08, 0.8, 0.0)], [], [(0, 31, 32, 63), (31, 30, 33, 32), (30, 29, 34, 33), (29, 28, 35, 34), (28, 27, 36, 35), (27, 26, 37, 36), (26, 25, 38, 37), (25, 24, 39, 38), (24, 23, 40, 39), (23, 22, 41, 40), (22, 21, 42, 41), (21, 20, 43, 42), (20, 19, 44, 43), (19, 18, 45, 44), (18, 17, 46, 45), (17, 16, 47, 46), (16, 15, 48, 47), (15, 14, 49, 48), (14, 13, 50, 49), (13, 12, 51, 50), (12, 11, 52, 51), (11, 10, 53, 52), (10, 9, 54, 53), (9, 8, 55, 54), (8, 7, 56, 55), (7, 6, 57, 56), (6, 5, 58, 57), (5, 4, 59, 58), (4, 3, 60, 59), (3, 2, 61, 60), (2, 1, 62, 61), (1, 0, 63, 62), (62, 63, 64, 65), (61, 62, 65, 66), (60, 61, 66, 67), (59, 60, 67, 68), (58, 59, 68, 69), (57, 58, 69, 70), (56, 57, 70, 71), (55, 56, 71, 72), (54, 55, 72, 73), (53, 54, 73, 74), (52, 53, 74, 75), (51, 52, 75, 76), (50, 51, 76, 77), (49, 50, 77, 78), (48, 49, 78, 79), (47, 48, 79, 80), (46, 47, 80, 81), (45, 46, 81, 82), (44, 45, 82, 83), (43, 44, 83, 84), (42, 43, 84, 85), (41, 42, 85, 86), (40, 41, 86, 87), (39, 40, 87, 88), (38, 39, 88, 89), (37, 38, 89, 90), (36, 37, 90, 91), (35, 36, 91, 92), (34, 35, 92, 93), (33, 34, 93, 94), (32, 33, 94, 95), (63, 32, 95, 64), (31, 0, 127, 96), (30, 31, 96, 97), (29, 30, 97, 98), (28, 29, 98, 99), (27, 28, 99, 100), (26, 27, 100, 101), (25, 26, 101, 102), (24, 25, 102, 103), (23, 24, 103, 104), (22, 23, 104, 105), (21, 22, 105, 106), (20, 21, 106, 107), (19, 20, 107, 108), (18, 19, 108, 109), (17, 18, 109, 110), (16, 17, 110, 111), (15, 16, 111, 112), (14, 15, 112, 113), (13, 14, 113, 114), (12, 13, 114, 115), (11, 12, 115, 116), (10, 11, 116, 117), (9, 10, 117, 118), (8, 9, 118, 119), (7, 8, 119, 120), (6, 7, 120, 121), (5, 6, 121, 122), (4, 5, 122, 123), (3, 4, 123, 124), (2, 3, 124, 125), (1, 2, 125, 126), (0, 1, 126, 127), (95, 96, 127, 64), (94, 97, 96, 95), (93, 98, 97, 94), (92, 99, 98, 93), (91, 100, 99, 92), (90, 101, 100, 91), (89, 102, 101, 90), (88, 103, 102, 89), (87, 104, 103, 88), (86, 105, 104, 87), (85, 106, 105, 86), (84, 107, 106, 85), (83, 108, 107, 84), (82, 109, 108, 83), (81, 110, 109, 82), (80, 111, 110, 81), (79, 112, 111, 80), (78, 113, 112, 79), (77, 114, 113, 78), (76, 115, 114, 77), (75, 116, 115, 76), (74, 117, 116, 75), (73, 118, 117, 74), (72, 119, 118, 73), (71, 120, 119, 72), (70, 121, 120, 71), (69, 122, 121, 70), (68, 123, 122, 69), (67, 124, 123, 68), (66, 125, 124, 67), (65, 126, 125, 66), (64, 127, 126, 65), (63, 62, 129, 128), (62, 61, 130, 129), (61, 60, 131, 130), (60, 59, 132, 131), (59, 58, 133, 132), (58, 57, 134, 133), (57, 56, 135, 134), (56, 55, 136, 135), (55, 54, 137, 136), (54, 53, 138, 137), (53, 52, 139, 138), (52, 51, 140, 139), (51, 50, 141, 140), (50, 49, 142, 141), (49, 48, 143, 142), (48, 47, 144, 143), (47, 46, 145, 144), (46, 45, 146, 145), (45, 44, 147, 146), (44, 43, 148, 147), (43, 42, 149, 148), (42, 41, 150, 149), (41, 40, 151, 150), (40, 39, 152, 151), (39, 38, 153, 152), (38, 37, 154, 153), (37, 36, 155, 154), (36, 35, 156, 155), (35, 34, 157, 156), (34, 33, 158, 157), (33, 32, 159, 158), (32, 63, 128, 159), (0, 31, 160, 191), (31, 30, 161, 160), (30, 29, 162, 161), (29, 28, 163, 162), (28, 27, 164, 163), (27, 26, 165, 164), (26, 25, 166, 165), (25, 24, 167, 166), (24, 23, 168, 167), (23, 22, 169, 168), (22, 21, 170, 169), (21, 20, 171, 170), (20, 19, 172, 171), (19, 18, 173, 172), (18, 17, 174, 173), (17, 16, 175, 174), (16, 15, 176, 175), (15, 14, 177, 176), (14, 13, 178, 177), (13, 12, 179, 178), (12, 11, 180, 179), (11, 10, 181, 180), (10, 9, 182, 181), (9, 8, 183, 182), (8, 7, 184, 183), (7, 6, 185, 184), (6, 5, 186, 185), (5, 4, 187, 186), (4, 3, 188, 187), (3, 2, 189, 188), (2, 1, 190, 189), (1, 0, 191, 190)])
me_circle_003.polygons.foreach_set('use_smooth', [True] * 192)
me_circle_003.materials.append(mat_rubberring)
me_circle_003.use_remesh_preserve_volume = False
me_circle_003.use_remesh_preserve_attributes = False
me_circle_003.use_mirror_vertex_groups = False
me_circle_003.update()

# ---- objects
ob_circle_002 = bpy.data.objects.new('Circle.002', me_circle_001)
ob_sigg = bpy.data.objects.new('Sigg', me_cylinder)
ob_cube = bpy.data.objects.new('Cube', me_cube_002)
ob_circle_001 = bpy.data.objects.new('Circle.001', me_circle)
ob_circle = bpy.data.objects.new('Circle', me_circle_003)

# ---- transforms, parenting, visibility, modifiers, constraints
ob_circle_002.location = (0.0, 0.0, -2.453)
ob_circle_002.scale = (1.063, 1.063, 0.6745)
ob_circle_002.lineart.crease_threshold = 0.0
_m = ob_circle_002.modifiers.new('Array', 'ARRAY')
_m.count = 4
_m.constant_offset_displace = (0.0, 0.0, 0.0)
_m.relative_offset_displace = (0.0, 0.0, -1.3)
ob_sigg.location = (0.0, 0.0, -2.77)
ob_sigg.scale = (0.9688, 0.9688, 0.9688)
ob_sigg.lineart.crease_threshold = 0.0
_m = ob_sigg.modifiers.new('Subsurf', 'SUBSURF')
_m.uv_smooth = 'PRESERVE_CORNERS'
_m.levels = 3
_m.render_levels = 4
_m.show_only_control_edges = False
ob_cube.location = (4.822, 0.4165, -16.64)
ob_cube.rotation_euler = (-1.144, -2.021e-16, 1.301e-16)
ob_cube.scale = (0.8021, 0.8021, 0.8021)
ob_cube.lineart.crease_threshold = 0.0
_m = ob_cube.modifiers.new('Subsurf', 'SUBSURF')
_m.uv_smooth = 'PRESERVE_CORNERS'
_m.levels = 4
_m.render_levels = 5
_m.show_only_control_edges = False
ob_circle_001.parent = ob_cube
ob_circle_001.matrix_parent_inverse = Matrix(((1.247, 0.0, 0.0, 0.0), (0.0, 1.247, 0.0, 0.0), (0.0, 0.0, 1.247, 0.1393), (0.0, 0.0, 0.0, 1.0)))
ob_circle_001.location = (0.0, 0.0, -1.462)
ob_circle_001.scale = (0.9367, 0.9367, 0.5942)
ob_circle_001.lineart.crease_threshold = 0.0
_m = ob_circle_001.modifiers.new('Array', 'ARRAY')
_m.count = 4
_m.constant_offset_displace = (0.0, 0.0, 0.0)
_m.relative_offset_displace = (0.0, 0.0, -1.3)
ob_circle.parent = ob_cube
ob_circle.matrix_parent_inverse = Matrix(((1.247, 0.0, 0.0, 0.0), (0.0, 1.247, 0.0, 0.0), (0.0, 0.0, 1.247, 0.1393), (0.0, 0.0, 0.0, 1.0)))
ob_circle.location = (0.0, 0.0, -1.443)
ob_circle.scale = (1.274, 1.274, 1.274)
ob_circle.lineart.crease_threshold = 0.0
_m = ob_circle.modifiers.new('Subsurf', 'SUBSURF')
_m.uv_smooth = 'PRESERVE_CORNERS'
_m.quality = 2
_m.levels = 2
_m.show_only_control_edges = False

# ---- collection membership
col_collection_1.objects.link(ob_circle_002)
col_collection_1.objects.link(ob_sigg)
col_collection_1.objects.link(ob_cube)
col_collection_1.objects.link(ob_circle_001)
col_collection_1.objects.link(ob_circle)

# ---- scene / render settings (as saved in the file)
scene.frame_start = 1; scene.frame_end = 250; scene.frame_set(0)
scene.render.engine = 'BLENDER_EEVEE_NEXT'
scene.render.image_settings.color_mode = 'RGB'
scene.render.image_settings.compression = 90
scene.render.resolution_x = 1280
scene.render.resolution_y = 720
scene.render.fps = 30
scene.render.dither_intensity = 0.0
scene.render.bake_margin = 2
scene.render.bake_bias = 0.0
scene.cycles.use_denoising = False
scene.cycles.samples = 10
scene.cycles.sampling_pattern = 'TABULATED_SOBOL'
scene.cycles.light_sampling_threshold = 0.0
scene.cycles.use_adaptive_sampling = False
scene.cycles.use_light_tree = False
scene.cycles.blur_glossy = 0.0
scene.cycles.volume_bounces = 1
scene.cycles.pixel_filter_type = 'GAUSSIAN'
scene.cycles.sample_clamp_indirect = 0.0
scene.view_settings.view_transform = 'Standard'
bpy.context.view_layer.update()

# ---- added for rendering (the .blend has no active camera): camera
cam_auto = bpy.data.cameras.new('AutoCamera')
cam_auto.lens = 50.0
cam_auto.sensor_width = 36.0
cam_auto.clip_end = 1000.0
ob_auto_camera = bpy.data.objects.new('AutoCamera', cam_auto)
scene.collection.objects.link(ob_auto_camera)
ob_auto_camera.location = (19.732, -21.7654, 3.93093)
ob_auto_camera.rotation_euler = (1.09748, -7.21219e-08, 0.694738)
scene.camera = ob_auto_camera
bpy.context.view_layer.update()
